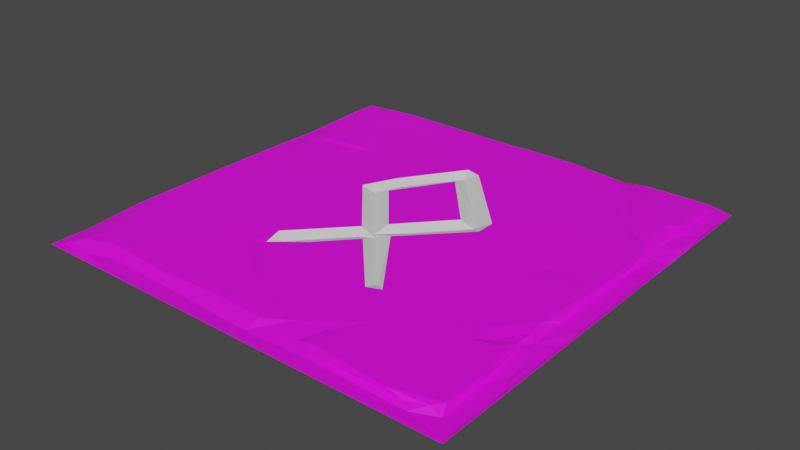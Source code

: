# Source: Tiles_rune_03.blend  (saved by Blender 2.93.20; exported with 4.5.12 LTS)
import bpy
from mathutils import Matrix  # noqa: F401  (used for matrix-valued properties, if any)

bpy.ops.wm.read_factory_settings(use_empty=True)
scene = bpy.context.scene
scene.name = 'Scene'

# ---- collections
col_collection = bpy.data.collections.new('Collection'); scene.collection.children.link(col_collection)

# ---- images (referenced by path relative to the original .blend; pixels are not part of the script)
import os
ASSET_DIR = os.environ.get("B2B_ASSET_DIR", "")  # directory of the original .blend (textures are referenced by path, not embedded)
HERE = os.path.dirname(os.path.abspath(__file__))  # packed textures are extracted next to this script under _unpacked/

def load_image(name, relpath, width, height, colorspace="sRGB"):
    """Load a texture the original file referenced (path relative to the .blend, or extracted next to this script)."""
    p = next((c for c in (os.path.join(HERE, relpath), os.path.join(ASSET_DIR, relpath)) if relpath and os.path.exists(c)), "")
    if p:
        img = bpy.data.images.load(p, check_existing=True)
        img.name = name
    else:  # same state as the original file: an image datablock whose file is absent (Cycles renders it pink)
        img = bpy.data.images.new(name, width, height)
        img.source = "FILE"
        img.filepath = "//" + (relpath or name)
    img.colorspace_settings.name = colorspace
    return img
img_file336 = load_image('file336', 'Dungeons_Texture.psd', 1024, 1024, 'sRGB')

# ---- materials (node trees are filled in below, after node groups)
mat_lambert253 = bpy.data.materials.new('lambert253')
mat_lambert253.use_transparent_shadow = False
mat_lambert253.diffuse_color = (1.0, 1.0, 1.0, 1.0)
mat_lambert253.roughness = 0.5528
mat_rune = bpy.data.materials.new('rune')
mat_rune.use_transparent_shadow = False

# ---- material node trees
mat_lambert253.use_nodes = True; mat_lambert253.node_tree.nodes.clear()
_N = mat_lambert253.node_tree.nodes; _L = mat_lambert253.node_tree.links
n0 = _N.new('ShaderNodeBsdfPrincipled'); n0.name = 'Principled BSDF'; n0.location = (10, 300)
n0.distribution = 'GGX'
n0.subsurface_method = 'BURLEY'
n0.inputs[2].default_value = 0.5528
n0.inputs[3].default_value = 1.45
n0.inputs[27].default_value = (0.0, 0.0, 0.0, 1.0)
n0.inputs[28].default_value = 1.0
n1 = _N.new('ShaderNodeOutputMaterial'); n1.name = 'Material Output'; n1.location = (300, 300)
n2 = _N.new('ShaderNodeNormalMap'); n2.name = 'Normal Map'; n2.location = (-300, -300)
n2.label = 'Normal/Map'
n3 = _N.new('ShaderNodeTexImage'); n3.name = 'Image Texture'; n3.location = (-300, 600)
n3.image = img_file336
_L.new(n0.outputs[0], n1.inputs[0])
_L.new(n2.outputs[0], n0.inputs[5])
_L.new(n3.outputs[0], n0.inputs[0])
n1.is_active_output = True
mat_rune.use_nodes = True; mat_rune.node_tree.nodes.clear()
_N = mat_rune.node_tree.nodes; _L = mat_rune.node_tree.links
n0 = _N.new('ShaderNodeBsdfPrincipled'); n0.name = 'Principled BSDF'; n0.location = (10, 300)
n0.distribution = 'GGX'
n0.subsurface_method = 'BURLEY'
n0.inputs[3].default_value = 1.45
n0.inputs[27].default_value = (0.0, 0.0, 0.0, 1.0)
n0.inputs[28].default_value = 1.0
n1 = _N.new('ShaderNodeOutputMaterial'); n1.name = 'Material Output'; n1.location = (300, 300)
_L.new(n0.outputs[0], n1.inputs[0])
n1.is_active_output = True

# ---- world
world_world = bpy.data.worlds.new('World'); scene.world = world_world
world_world.use_nodes = True; world_world.node_tree.nodes.clear()
_N = world_world.node_tree.nodes; _L = world_world.node_tree.links
n0 = _N.new('ShaderNodeOutputWorld'); n0.name = 'World Output'; n0.location = (300, 300)
n1 = _N.new('ShaderNodeBackground'); n1.name = 'Background'; n1.location = (10, 300)
n1.inputs[0].default_value = (0.05088, 0.05088, 0.05088, 1.0)
_L.new(n1.outputs[0], n0.inputs[0])
n0.is_active_output = True
world_world.color = (0.05088, 0.05088, 0.05088)
world_world.use_sun_shadow = False
world_world.sun_shadow_jitter_overblur = 0.0

# ---- meshes
me_mesh = bpy.data.meshes.new('Mesh')
me_mesh.from_pydata([(0.5267, 1.863e-09, 5.0), (1.132, 0.0434, 4.999), (1.894, 0.04343, 4.999), (1.308, 1.863e-09, 5.0), (0.6634, 5.588e-09, 5.0), (1.386, 1.863e-09, 5.0), (1.62, 1.863e-09, 5.0), (2.441, 1.863e-09, 5.0), (3.574, 1.863e-09, 5.0), (3.946, 5.588e-09, 5.0), (5.0, 0.0, 5.0), (0.2923, 0.02696, 4.996), (0.7611, 0.04414, 4.991), (3.202, 0.0434, 4.999), (1.386, 0.0, 4.981), (1.523, 0.0, 4.981), (3.808, -3e-05, 4.96), (4.081, 1.863e-09, 5.0), (0.4506, 0.02641, 4.924), (3.769, 0.04342, 4.999), (0.0, 0.0, 5.0), (0.1178, 0.0181, 4.941), (0.8013, 0.04092, 4.835), (1.913, -3e-05, 4.57), (3.886, 0.03391, 4.875), (0.9759, -3e-05, 4.882), (1.153, 0.03794, 4.831), (4.55, 0.02292, 4.882), (4.335, -3e-05, 2.656), (2.714, 0.03067, 4.894), (3.437, 0.04035, 4.875), (0.2844, 0.07889, 4.788), (1.43, 0.08407, 4.737), (2.027, 0.1014, 4.712), (3.355, 0.08543, 4.724), (4.281, 0.1006, 4.819), (4.477, 0.053, 4.818), (4.688, 0.08232, 4.767), (3.46, 0.05509, 4.822), (4.785, 0.09987, 4.676), (0.0, 3.725e-09, 4.687), (4.999, 0.04335, 4.999), (0.6469, 0.09476, 4.692), (2.746, 0.09163, 4.723), (3.226, 0.06381, 4.76), (3.024, 0.0949, 4.566), (4.836, 0.04015, 4.784), (3.333, 0.08095, 4.474), (0.3581, 0.09336, 4.566), (0.0, -1.863e-09, 4.511), (0.1179, 0.04611, 4.393), (4.803, 0.04603, 4.277), (0.002144, 0.04207, 3.912), (0.0, 3.725e-09, 3.691), (4.999, 0.0434, 4.257), (4.913, 0.03371, 3.984), (3.551, 0.1013, 4.167), (4.785, 0.1006, 4.112), (0.09702, 0.0455, 3.847), (0.2217, 0.09291, 4.242), (4.998, -1.863e-09, 3.495), (4.744, 0.0579, 3.581), (0.1931, 0.09718, 3.549), (4.623, 0.1014, 3.766), (4.921, 0.04553, 3.593), (0.0002136, 0.0434, 2.771), (4.387, 0.1014, 3.822), (3.116, 0.1012, 3.741), (4.513, 0.07258, 3.689), (1.753, 0.08596, 3.683), (2.491, 0.1014, 4.476), (4.368, 0.0999, 3.603), (4.717, 0.07903, 3.584), (1.821, 0.05316, 3.54), (1.664, 0.1014, 3.858), (1.701, 0.1013, 3.458), (3.133, 0.05669, 3.58), (3.27, 0.1014, 3.677), (4.802, 0.04515, 3.473), (0.1179, 0.04611, 2.4), (4.729, 0.08026, 3.363), (0.1836, 0.1014, 2.859), (4.999, 0.04343, 3.378), (4.998, -1.863e-09, 3.281), (4.997, 0.02411, 3.339), (2.099, 0.1014, 3.44), (0.0, 3.725e-09, 2.441), (2.467, 0.1008, 3.04), (4.078, 0.1014, 2.622), (2.484, 0.03901, 2.862), (4.999, 0.0434, 3.045), (4.783, 0.07337, 3.058), (4.803, 0.0418, 3.046), (2.331, 0.05223, 2.981), (4.706, 0.0952, 3.204), (2.645, 0.1007, 2.823), (2.424, 0.04123, 2.802), (0.1572, 0.1014, 2.622), (2.292, 0.05244, 2.648), (2.461, 0.1014, 2.637), (2.707, 0.052, 2.567), (4.998, 0.0434, 1.835), (0.1571, 0.1014, 2.405), (3.268, 0.1014, 2.175), (2.279, 0.1006, 2.842), (4.237, 0.08826, 2.368), (4.783, 0.09949, 2.35), (4.803, 0.04603, 2.068), (3.135, 0.04575, 2.08), (1.628, 0.1012, 2.096), (0.1407, 0.1001, 1.969), (4.151, 0.09472, 2.059), (4.998, -1.863e-09, 2.693), (3.268, 0.1014, 1.948), (1.938, 0.1004, 2.02), (1.789, 0.0471, 2.081), (-0.0006332, 0.03607, 1.718), (0.0, 3.725e-09, 1.425), (1.909, 0.0543, 1.809), (4.971, 0.02615, 1.624), (4.335, -3e-05, 1.406), (0.09697, 0.04553, 1.914), (0.3509, -3e-05, 1.484), (1.809, 0.1014, 1.713), (4.785, 0.1006, 1.75), (4.766, 0.07318, 1.482), (4.998, 1.863e-09, 1.62), (0.2675, 0.08672, 1.607), (0.07891, 0.025, 1.636), (2.353, 0.1013, 1.372), (4.844, 0.02239, 1.506), (0.1597, 0.0483, 1.515), (0.003853, 0.02242, 1.308), (2.968, 0.1014, 2.079), (2.942, 0.05228, 1.808), (0.3939, 0.0825, 1.443), (3.519, 0.1007, 0.1699), (4.852, 0.01336, 1.418), (0.9023, 0.08194, 1.37), (4.745, 0.03676, 1.421), (4.776, 0.04192, 1.275), (0.0, 1.863e-09, 0.8766), (0.2063, 0.08499, 1.272), (4.998, 1.863e-09, 1.405), (1.155, 0.1014, 1.296), (2.463, 0.1014, 1.079), (4.651, 0.06399, 1.295), (4.765, 0.06997, 0.8924), (0.1403, 0.07438, 0.7324), (2.281, 0.1009, 1.024), (2.331, 0.04596, 1.18), (4.567, 0.1005, 1.332), (4.955, 0.0346, 1.132), (4.656, 0.09833, 0.8218), (4.998, -1.863e-09, 1.053), (4.822, 0.04487, 0.9174), (0.3026, 0.1014, 1.37), (4.889, 0.03029, 0.7611), (0.1602, 0.09895, 0.8418), (4.803, 0.04603, 0.7017), (4.785, 0.1006, 0.7324), (4.419, 0.07672, 1.117), (0.0182, 0.0, 0.7221), (0.722, 0.000825, 0.0005951), (4.998, 0.04344, 0.7593), (0.0, 0.0, 0.525), (0.2349, 0.09463, 0.2426), (0.0182, 0.0, 0.5074), (3.878, 0.1014, 0.6602), (0.0, 0.0, 0.4469), (4.998, 0.04344, 0.4468), (3.798, 0.07097, 0.2012), (4.187, 0.09463, 0.478), (3.752, 0.09417, 0.2463), (0.5386, 0.1006, 0.17), (4.007, 0.07706, 0.2362), (0.0, 0.0, 3.815e-06), (4.151, 0.1006, 0.17), (0.0003281, 0.04344, 0.3687), (2.39, 0.1005, 0.1702), (2.372, 0.1014, 0.5685), (2.008, 0.1014, 0.1866), (2.344, 0.04592, 0.1561), (3.606, 0.08136, 0.1884), (4.998, 0.000825, 0.0005951), (1.409, 0.05519, 0.1685), (3.749, 0.04593, 0.1561), (4.785, 0.1006, 0.17), (3.438, 0.04592, 0.1561), (4.083, 0.04592, 0.1561), (4.784, 0.04563, 0.1558), (0.008125, 0.04335, 0.09003), (0.6244, 0.04183, 0.001675), (3.027, 0.04343, 0.0001831), (2.441, 0.000825, 0.0005951), (4.122, 0.000825, 0.0005951), (0.1527, 0.04577, 0.07808), (0.3506, 0.000825, 0.0005951), (1.035, 0.000825, 0.0005951), (1.347, 0.000825, 0.0005951), (3.712, 0.000825, 0.0005951), (2.149, 0.03636, 0.005253), (3.984, 0.04546, 0.01822), (0.8001, 0.000825, 0.0005951), (0.0, 0.0, 3.815e-06), (4.728, 0.0434, 0.0002251), (2.384, 0.04309, 0.0003433)], [], [(12, 4, 3), (1, 12, 3), (18, 11, 0), (12, 0, 4), (1, 3, 5), (2, 1, 5), (2, 5, 6), (13, 2, 7), (13, 7, 8), (2, 6, 7), (13, 8, 9), (19, 13, 9), (19, 9, 17), (41, 19, 17), (41, 17, 10), (12, 18, 0), (20, 0, 11), (14, 5, 3), (14, 15, 5), (15, 6, 5), (8, 16, 9), (16, 17, 9), (18, 21, 11), (26, 1, 2), (25, 14, 3), (14, 23, 15), (23, 6, 15), (20, 11, 21), (6, 23, 7), (28, 17, 16), (29, 2, 13), (30, 29, 13), (30, 13, 19), (24, 30, 19), (20, 4, 0), (20, 25, 4), (25, 3, 4), (18, 12, 22), (29, 26, 2), (40, 20, 21), (25, 23, 14), (26, 22, 12), (26, 12, 1), (8, 28, 16), (31, 18, 22), (38, 30, 24), (27, 19, 41), (27, 24, 19), (46, 27, 41), (28, 8, 7), (34, 38, 35), (37, 35, 36), (43, 33, 29), (32, 26, 33), (34, 44, 30), (22, 42, 31), (36, 35, 38), (36, 38, 24), (21, 18, 31), (26, 29, 33), (29, 30, 44), (27, 36, 24), (27, 37, 36), (27, 46, 37), (42, 22, 26), (42, 26, 32), (38, 34, 30), (40, 21, 31), (45, 29, 44), (40, 49, 20), (45, 43, 29), (39, 35, 37), (74, 32, 33), (74, 42, 32), (42, 48, 31), (74, 48, 42), (34, 47, 44), (31, 50, 40), (70, 74, 33), (39, 37, 46), (49, 40, 50), (70, 33, 43), (45, 44, 47), (56, 34, 35), (48, 50, 31), (23, 28, 7), (54, 46, 41), (45, 70, 43), (56, 47, 34), (20, 23, 25), (66, 56, 35), (39, 46, 51), (50, 52, 49), (59, 50, 48), (56, 70, 45), (57, 35, 39), (57, 39, 51), (52, 53, 49), (53, 20, 49), (56, 45, 47), (51, 46, 54), (59, 48, 74), (41, 10, 54), (66, 77, 56), (55, 51, 54), (57, 63, 35), (17, 60, 10), (66, 35, 63), (58, 52, 50), (61, 51, 55), (57, 51, 61), (59, 62, 50), (64, 55, 54), (67, 70, 56), (57, 72, 63), (58, 65, 52), (64, 61, 55), (52, 65, 53), (58, 50, 62), (54, 10, 60), (77, 67, 56), (28, 60, 17), (70, 69, 74), (71, 66, 68), (65, 86, 53), (63, 68, 66), (74, 62, 59), (72, 68, 63), (86, 20, 53), (69, 75, 74), (72, 57, 61), (64, 78, 61), (70, 85, 69), (77, 76, 67), (58, 62, 81), (77, 66, 71), (73, 75, 69), (73, 69, 85), (72, 80, 68), (61, 80, 72), (67, 85, 70), (78, 80, 61), (95, 76, 77), (58, 81, 79), (122, 28, 23), (80, 71, 68), (67, 87, 85), (54, 60, 82), (82, 78, 64), (82, 64, 54), (83, 60, 28), (94, 71, 80), (84, 78, 82), (89, 87, 67), (76, 89, 67), (89, 76, 95), (84, 82, 60), (81, 62, 74), (81, 74, 75), (78, 92, 80), (90, 92, 78), (90, 78, 84), (84, 60, 83), (94, 77, 71), (92, 94, 80), (28, 112, 83), (90, 84, 83), (75, 73, 93), (93, 73, 85), (91, 94, 92), (106, 77, 94), (90, 83, 112), (93, 104, 75), (81, 97, 79), (93, 85, 87), (87, 89, 93), (79, 65, 58), (109, 97, 81), (106, 94, 91), (104, 93, 89), (89, 96, 104), (20, 122, 23), (101, 92, 90), (96, 89, 95), (106, 88, 77), (96, 98, 104), (90, 112, 101), (109, 75, 104), (98, 96, 99), (109, 81, 75), (100, 96, 95), (97, 102, 79), (99, 96, 100), (88, 103, 77), (114, 98, 99), (106, 91, 92), (77, 103, 95), (103, 100, 95), (109, 102, 97), (115, 98, 114), (110, 102, 109), (86, 122, 20), (99, 100, 108), (98, 115, 104), (99, 133, 114), (100, 103, 108), (106, 105, 88), (99, 108, 133), (106, 92, 107), (120, 112, 28), (79, 121, 65), (111, 105, 106), (115, 109, 104), (105, 111, 88), (124, 111, 106), (111, 103, 88), (102, 110, 79), (117, 122, 86), (79, 110, 121), (101, 107, 92), (113, 108, 103), (119, 107, 101), (124, 106, 107), (118, 115, 114), (121, 116, 65), (116, 86, 65), (109, 115, 123), (134, 108, 113), (130, 125, 107), (124, 107, 125), (108, 134, 133), (86, 116, 117), (135, 127, 110), (115, 118, 123), (127, 121, 110), (119, 130, 107), (111, 113, 103), (127, 131, 121), (109, 135, 110), (151, 111, 124), (128, 116, 121), (129, 118, 114), (123, 144, 109), (101, 112, 126), (120, 28, 122), (138, 135, 109), (145, 134, 113), (119, 101, 126), (125, 151, 124), (128, 121, 131), (120, 126, 112), (133, 129, 114), (137, 130, 119), (136, 145, 113), (137, 119, 126), (156, 131, 127), (135, 156, 127), (129, 150, 118), (131, 132, 128), (128, 132, 116), (116, 132, 117), (144, 138, 109), (139, 125, 130), (137, 126, 143), (113, 111, 136), (134, 129, 133), (137, 139, 130), (143, 126, 120), (118, 150, 123), (156, 142, 131), (138, 156, 135), (146, 151, 125), (146, 125, 139), (137, 140, 139), (132, 141, 117), (144, 156, 138), (146, 139, 140), (150, 134, 145), (134, 150, 129), (140, 137, 143), (147, 146, 140), (142, 148, 131), (152, 140, 143), (141, 122, 117), (146, 161, 151), (153, 146, 147), (123, 150, 149), (150, 145, 149), (149, 144, 123), (153, 161, 146), (152, 155, 140), (152, 143, 154), (168, 111, 151), (164, 152, 154), (161, 168, 151), (180, 156, 144), (140, 155, 147), (180, 144, 149), (164, 155, 152), (180, 149, 145), (120, 154, 143), (141, 163, 122), (178, 141, 132), (168, 136, 111), (158, 142, 156), (142, 158, 148), (132, 131, 148), (164, 157, 155), (172, 161, 153), (155, 159, 147), (160, 153, 147), (157, 159, 155), (160, 147, 159), (170, 164, 154), (161, 171, 168), (162, 163, 141), (172, 171, 161), (187, 160, 159), (178, 165, 141), (196, 178, 132), (164, 159, 157), (165, 162, 141), (158, 166, 148), (166, 158, 156), (160, 177, 153), (196, 132, 148), (180, 145, 136), (177, 172, 153), (165, 167, 162), (167, 163, 162), (190, 159, 164), (178, 169, 165), (187, 177, 160), (169, 167, 165), (170, 190, 164), (194, 120, 122), (171, 173, 168), (170, 154, 184), (172, 175, 171), (169, 176, 167), (176, 163, 167), (174, 166, 156), (179, 181, 180), (173, 136, 168), (148, 166, 196), (177, 175, 172), (178, 176, 169), (181, 156, 180), (179, 182, 181), (179, 180, 136), (174, 156, 181), (173, 183, 136), (178, 191, 176), (187, 159, 190), (173, 171, 183), (166, 174, 196), (174, 185, 196), (181, 185, 174), (179, 136, 182), (136, 183, 188), (183, 186, 188), (175, 177, 189), (183, 171, 186), (175, 189, 171), (189, 177, 187), (182, 136, 188), (182, 185, 181), (189, 186, 171), (190, 189, 187), (170, 205, 190), (192, 196, 185), (182, 192, 185), (195, 184, 154), (205, 189, 190), (191, 178, 196), (200, 188, 186), (202, 186, 189), (193, 182, 188), (200, 120, 194), (206, 201, 182), (202, 200, 186), (120, 200, 154), (198, 122, 163), (198, 199, 122), (199, 194, 122), (200, 195, 154), (201, 192, 182), (193, 206, 182), (200, 193, 188), (184, 205, 170), (204, 197, 176), (197, 163, 176), (197, 203, 163), (203, 198, 163), (203, 199, 198), (204, 191, 196), (197, 204, 196), (197, 196, 192), (205, 202, 189), (191, 204, 176), (201, 199, 192), (193, 194, 206), (202, 205, 195), (192, 199, 203), (201, 194, 199), (201, 206, 194), (200, 194, 193), (205, 184, 195), (192, 203, 197), (202, 195, 200)])
me_mesh.polygons.foreach_set('use_smooth', [True] * 410)
me_mesh.polygons.foreach_set('material_index', [0, 0, 0, 0, 0, 0, 0, 0, 0, 0, 0, 0, 0, 0, 0, 0, 0, 0, 0, 0, 0, 0, 0, 0, 0, 0, 0, 0, 0, 0, 0, 0, 0, 0, 0, 0, 0, 0, 0, 0, 0, 0, 0, 0, 0, 0, 0, 0, 0, 0, 0, 0, 0, 0, 0, 0, 0, 0, 0, 0, 0, 0, 0, 0, 0, 0, 0, 0, 0, 0, 0, 0, 0, 0, 0, 0, 0, 0, 0, 0, 0, 0, 0, 0, 0, 0, 0, 0, 0, 0, 0, 0, 0, 0, 0, 0, 0, 0, 0, 0, 0, 0, 0, 0, 0, 0, 0, 0, 0, 0, 0, 0, 0, 0, 0, 0, 0, 0, 0, 0, 0, 0, 0, 0, 0, 0, 0, 0, 0, 0, 0, 0, 0, 1, 0, 0, 1, 1, 0, 0, 0, 0, 1, 0, 0, 0, 0, 0, 0, 0, 0, 0, 0, 1, 1, 1, 0, 0, 0, 0, 0, 0, 0, 0, 0, 0, 0, 1, 1, 0, 0, 0, 1, 0, 1, 1, 0, 0, 0, 1, 1, 0, 0, 1, 0, 1, 0, 0, 1, 0, 1, 0, 1, 0, 1, 0, 0, 1, 0, 1, 0, 0, 1, 1, 0, 1, 0, 1, 0, 0, 0, 0, 1, 0, 0, 0, 0, 0, 0, 0, 1, 0, 0, 1, 0, 0, 1, 1, 0, 0, 1, 0, 0, 1, 0, 0, 0, 0, 0, 0, 0, 1, 0, 0, 0, 0, 1, 0, 0, 0, 0, 0, 0, 0, 0, 0, 0, 1, 0, 0, 0, 0, 0, 0, 0, 1, 0, 0, 1, 0, 0, 0, 0, 0, 0, 0, 0, 1, 1, 0, 0, 0, 0, 0, 0, 0, 1, 1, 0, 0, 0, 0, 0, 0, 0, 0, 0, 0, 0, 0, 0, 0, 0, 0, 0, 0, 0, 0, 0, 0, 0, 0, 0, 0, 0, 0, 0, 0, 0, 0, 0, 0, 0, 0, 0, 0, 0, 0, 0, 0, 0, 0, 0, 0, 0, 0, 0, 0, 0, 0, 0, 0, 0, 0, 0, 0, 0, 0, 0, 0, 0, 0, 0, 0, 0, 0, 0, 0, 0, 0, 0, 0, 0, 0, 0, 0, 0, 0, 0, 0, 0, 0, 0, 0, 0, 0, 0, 0, 0, 0, 0, 0, 0, 0, 0, 0, 0, 0, 0, 0, 0, 0, 0, 0, 0, 0, 0, 0, 0, 0, 0, 0, 0, 0, 0, 0, 0, 0, 0, 0])
_k = set([(0, 4), (0, 11), (0, 12), (0, 18), (0, 20), (1, 2), (1, 3), (1, 12), (2, 13), (2, 26), (2, 29), (3, 4), (3, 5), (3, 12), (4, 20), (5, 6), (6, 7), (7, 8), (8, 9), (9, 17), (10, 17), (10, 41), (10, 54), (10, 60), (11, 18), (11, 20), (11, 21), (12, 18), (12, 22), (12, 26), (13, 19), (13, 29), (13, 30), (18, 21), (18, 22), (18, 31), (19, 27), (19, 30), (19, 41), (20, 21), (20, 40), (20, 49), (20, 53), (20, 86), (21, 31), (21, 40), (22, 26), (22, 42), (24, 27), (24, 30), (24, 36), (24, 38), (26, 29), (26, 33), (26, 42), (27, 36), (27, 37), (27, 41), (27, 46), (29, 30), (29, 33), (29, 43), (29, 44), (29, 45), (30, 34), (30, 44), (31, 40), (31, 42), (31, 48), (31, 50), (32, 33), (32, 42), (32, 74), (33, 43), (33, 70), (33, 74), (34, 35), (34, 38), (34, 44), (34, 47), (34, 56), (35, 36), (35, 37), (35, 38), (35, 39), (35, 56), (36, 37), (36, 38), (37, 39), (37, 46), (39, 46), (39, 51), (39, 57), (40, 49), (40, 50), (41, 46), (41, 54), (42, 48), (42, 74), (43, 45), (44, 45), (44, 47), (45, 47), (45, 56), (46, 51), (46, 54), (47, 56), (48, 50), (48, 59), (49, 50), (49, 52), (49, 53), (50, 52), (50, 58), (50, 59), (50, 62), (51, 54), (51, 55), (51, 57), (51, 61), (52, 65), (53, 65), (53, 86), (54, 55), (54, 60), (54, 64), (54, 82), (55, 61), (55, 64), (56, 70), (57, 61), (57, 63), (57, 72), (58, 79), (58, 81), (59, 62), (60, 82), (60, 83), (60, 84), (61, 64), (61, 72), (61, 78), (61, 80), (62, 81), (63, 66), (63, 68), (63, 72), (64, 78), (64, 82), (65, 116), (65, 121), (66, 68), (66, 71), (67, 76), (67, 77), (67, 87), (67, 89), (68, 71), (68, 72), (68, 80), (69, 70), (69, 73), (69, 74), (69, 75), (69, 85), (70, 74), (70, 85), (71, 80), (71, 94), (72, 80), (73, 75), (73, 85), (73, 93), (74, 75), (75, 93), (75, 104), (76, 77), (76, 89), (76, 95), (77, 94), (77, 95), (78, 80), (78, 82), (78, 84), (78, 90), (78, 92), (79, 81), (79, 97), (79, 102), (79, 110), (79, 121), (80, 92), (80, 94), (81, 97), (82, 84), (83, 84), (83, 90), (83, 112), (84, 90), (85, 87), (86, 116), (86, 117), (87, 89), (87, 93), (88, 105), (88, 106), (88, 111), (89, 93), (89, 95), (89, 96), (89, 104), (90, 101), (91, 92), (91, 94), (91, 106), (92, 94), (92, 101), (92, 106), (92, 107), (94, 106), (95, 96), (95, 100), (95, 103), (96, 98), (96, 99), (96, 100), (96, 104), (97, 102), (98, 99), (98, 104), (98, 115), (99, 100), (99, 108), (99, 114), (99, 133), (100, 103), (100, 108), (101, 107), (101, 119), (101, 126), (102, 110), (103, 108), (103, 113), (104, 109), (104, 115), (105, 106), (105, 111), (106, 111), (106, 124), (107, 119), (107, 124), (107, 125), (107, 130), (108, 113), (108, 133), (108, 134), (109, 110), (109, 115), (109, 123), (109, 138), (109, 144), (110, 121), (110, 127), (110, 135), (111, 136), (112, 126), (113, 134), (113, 145), (114, 115), (114, 118), (114, 129), (115, 118), (115, 123), (116, 117), (116, 121), (116, 128), (116, 132), (117, 132), (117, 141), (118, 123), (118, 129), (118, 150), (119, 126), (119, 130), (119, 137), (121, 127), (121, 128), (121, 131), (123, 149), (123, 150), (124, 125), (124, 151), (125, 130), (125, 139), (125, 146), (125, 151), (126, 137), (126, 143), (127, 131), (127, 135), (127, 156), (128, 131), (128, 132), (129, 133), (129, 134), (129, 150), (130, 137), (130, 139), (131, 142), (131, 148), (131, 156), (132, 141), (132, 148), (132, 178), (132, 196), (133, 134), (134, 150), (135, 138), (135, 156), (136, 168), (136, 173), (136, 179), (136, 183), (136, 188), (137, 139), (137, 140), (137, 143), (138, 144), (138, 156), (139, 140), (139, 146), (140, 143), (140, 147), (140, 152), (140, 155), (141, 165), (141, 178), (142, 148), (142, 156), (142, 158), (143, 152), (143, 154), (144, 156), (145, 149), (145, 150), (146, 147), (146, 151), (146, 153), (146, 161), (147, 153), (147, 155), (147, 159), (147, 160), (148, 158), (148, 166), (148, 196), (149, 150), (151, 161), (151, 168), (152, 154), (152, 155), (152, 164), (153, 160), (153, 161), (153, 172), (153, 177), (154, 164), (154, 184), (155, 157), (155, 159), (155, 164), (156, 158), (156, 166), (156, 174), (157, 159), (157, 164), (158, 166), (159, 160), (159, 164), (159, 187), (159, 190), (160, 177), (160, 187), (161, 168), (161, 171), (161, 172), (163, 176), (163, 197), (163, 198), (163, 203), (164, 170), (165, 169), (166, 174), (166, 196), (168, 171), (168, 173), (169, 176), (170, 184), (170, 190), (170, 205), (171, 172), (171, 173), (171, 175), (171, 183), (171, 186), (171, 189), (172, 175), (172, 177), (173, 183), (174, 181), (174, 185), (174, 196), (175, 177), (175, 189), (176, 178), (176, 191), (176, 197), (177, 187), (177, 189), (178, 191), (178, 196), (179, 181), (179, 182), (181, 182), (181, 185), (182, 185), (182, 188), (182, 192), (182, 201), (182, 206), (183, 186), (183, 188), (184, 195), (184, 205), (185, 192), (185, 196), (186, 188), (186, 189), (186, 200), (186, 202), (187, 190), (188, 193), (188, 200), (189, 190), (190, 205), (191, 196), (191, 204), (192, 196), (192, 197), (192, 199), (192, 201), (193, 200), (193, 206), (194, 199), (194, 200), (194, 201), (194, 206), (195, 200), (195, 202), (195, 205), (196, 197), (196, 204), (197, 203), (197, 204), (198, 199), (199, 201), (199, 203), (200, 202), (201, 206), (202, 205)])
me_mesh.attributes.new('sharp_edge', 'BOOLEAN', 'EDGE').data.foreach_set('value', [ (min(e.vertices), max(e.vertices)) in _k for e in me_mesh.edges])
_uv = me_mesh.uv_layers.new(name='map1')
_uv.uv.foreach_set('vector', [0.1998, 0.2786, 0.1998, 0.2786, 0.1998, 0.2786, 0.1998, 0.2786, 0.1998, 0.2786, 0.1998, 0.2786, 0.1998, 0.2786, 0.1998, 0.2786, 0.1998, 0.2786, 0.1998, 0.2786, 0.1998, 0.2786, 0.1998, 0.2786, 0.1998, 0.2786, 0.1998, 0.2786, 0.1998, 0.2786, 0.1998, 0.2786, 0.1998, 0.2786, 0.1998, 0.2786, 0.1998, 0.2786, 0.1998, 0.2786, 0.1998, 0.2786, 0.1998, 0.2786, 0.1998, 0.2786, 0.1998, 0.2786, 0.1998, 0.2786, 0.1998, 0.2786, 0.1998, 0.2786, 0.1998, 0.2786, 0.1998, 0.2786, 0.1998, 0.2786, 0.1998, 0.2786, 0.1998, 0.2786, 0.1998, 0.2786, 0.1998, 0.2786, 0.1998, 0.2786, 0.1998, 0.2786, 0.1998, 0.2786, 0.1998, 0.2786, 0.1998, 0.2786, 0.1998, 0.2786, 0.1998, 0.2786, 0.1998, 0.2786, 0.1998, 0.2786, 0.1998, 0.2786, 0.1998, 0.2786, 0.1998, 0.2786, 0.1998, 0.2786, 0.1998, 0.2786, 0.1998, 0.2786, 0.1998, 0.2786, 0.1998, 0.2786, 0.1998, 0.2786, 0.1998, 0.2786, 0.1998, 0.2786, 0.1998, 0.2786, 0.1998, 0.2786, 0.1998, 0.2786, 0.1998, 0.2786, 0.1998, 0.2786, 0.1998, 0.2786, 0.1998, 0.2786, 0.1998, 0.2786, 0.1998, 0.2786, 0.1998, 0.2786, 0.1998, 0.2786, 0.1998, 0.2786, 0.1998, 0.2786, 0.1998, 0.2786, 0.1998, 0.2786, 0.1998, 0.2786, 0.1998, 0.2786, 0.1998, 0.2786, 0.1998, 0.2786, 0.1998, 0.2786, 0.1998, 0.2786, 0.1998, 0.2786, 0.1998, 0.2786, 0.1998, 0.2786, 0.1998, 0.2786, 0.1998, 0.2786, 0.1998, 0.2786, 0.1998, 0.2786, 0.1998, 0.2786, 0.1998, 0.2786, 0.1998, 0.2786, 0.1998, 0.2786, 0.1998, 0.2786, 0.1998, 0.2786, 0.1998, 0.2786, 0.1998, 0.2786, 0.1998, 0.2786, 0.1998, 0.2786, 0.1998, 0.2786, 0.1998, 0.2786, 0.1998, 0.2786, 0.1998, 0.2786, 0.1998, 0.2786, 0.1998, 0.2786, 0.1998, 0.2786, 0.1998, 0.2786, 0.1998, 0.2786, 0.1998, 0.2786, 0.1998, 0.2786, 0.1998, 0.2786, 0.1998, 0.2786, 0.1998, 0.2786, 0.1998, 0.2786, 0.1998, 0.2786, 0.1998, 0.2786, 0.1998, 0.2786, 0.1998, 0.2786, 0.1998, 0.2786, 0.1998, 0.2786, 0.1998, 0.2786, 0.1998, 0.2786, 0.1998, 0.2786, 0.1998, 0.2786, 0.1998, 0.2786, 0.1998, 0.2786, 0.1998, 0.2786, 0.1998, 0.2786, 0.1998, 0.2786, 0.1998, 0.2786, 0.1998, 0.2786, 0.1998, 0.2786, 0.1998, 0.2786, 0.1998, 0.2786, 0.1998, 0.2786, 0.1998, 0.2786, 0.1998, 0.2786, 0.1998, 0.2786, 0.1998, 0.2786, 0.1998, 0.2786, 0.1998, 0.2786, 0.1998, 0.2786, 0.1998, 0.2786, 0.1998, 0.2786, 0.1998, 0.2786, 0.1998, 0.2786, 0.1998, 0.2786, 0.1998, 0.2786, 0.1998, 0.2786, 0.1998, 0.2786, 0.1998, 0.2786, 0.1998, 0.2786, 0.1998, 0.2786, 0.1998, 0.2786, 0.1998, 0.2786, 0.1998, 0.2786, 0.1998, 0.2786, 0.1998, 0.2786, 0.1998, 0.2786, 0.1998, 0.2786, 0.1998, 0.2786, 0.1998, 0.2786, 0.1998, 0.2786, 0.1998, 0.2786, 0.1998, 0.2786, 0.1998, 0.2786, 0.1998, 0.2786, 0.1998, 0.2786, 0.1998, 0.2786, 0.1998, 0.2786, 0.1998, 0.2786, 0.1998, 0.2786, 0.1998, 0.2786, 0.1998, 0.2786, 0.1998, 0.2786, 0.1998, 0.2786, 0.1998, 0.2786, 0.1998, 0.2786, 0.1998, 0.2786, 0.1998, 0.2786, 0.1998, 0.2786, 0.1998, 0.2786, 0.1998, 0.2786, 0.1998, 0.2786, 0.1998, 0.2786, 0.1998, 0.2786, 0.1998, 0.2786, 0.1998, 0.2786, 0.1998, 0.2786, 0.1998, 0.2786, 0.1998, 0.2786, 0.1998, 0.2786, 0.1998, 0.2786, 0.1998, 0.2786, 0.1998, 0.2786, 0.1998, 0.2786, 0.1998, 0.2786, 0.1998, 0.2786, 0.1998, 0.2786, 0.1998, 0.2786, 0.1998, 0.2786, 0.1998, 0.2786, 0.1998, 0.2786, 0.1998, 0.2786, 0.1998, 0.2786, 0.1998, 0.2786, 0.1998, 0.2786, 0.1998, 0.2786, 0.1998, 0.2786, 0.1998, 0.2786, 0.1998, 0.2786, 0.1998, 0.2786, 0.1998, 0.2786, 0.1998, 0.2786, 0.1998, 0.2786, 0.1998, 0.2786, 0.1998, 0.2786, 0.1998, 0.2786, 0.1998, 0.2786, 0.1998, 0.2786, 0.1998, 0.2786, 0.1998, 0.2786, 0.1998, 0.2786, 0.1998, 0.2988, 0.1998, 0.2988, 0.1998, 0.2988, 0.1998, 0.2988, 0.1998, 0.2988, 0.1998, 0.2988, 0.1998, 0.2786, 0.1998, 0.2786, 0.1998, 0.2786, 0.1998, 0.2988, 0.1998, 0.2988, 0.1998, 0.2988, 0.1998, 0.2786, 0.1998, 0.2786, 0.1998, 0.2786, 0.1998, 0.2786, 0.1998, 0.2786, 0.1998, 0.2786, 0.1998, 0.2988, 0.1998, 0.2988, 0.1998, 0.2988, 0.1998, 0.2786, 0.1998, 0.2786, 0.1998, 0.2786, 0.1998, 0.2786, 0.1998, 0.2786, 0.1998, 0.2786, 0.1998, 0.2988, 0.1998, 0.2988, 0.1998, 0.2988, 0.1998, 0.2786, 0.1998, 0.2786, 0.1998, 0.2786, 0.1998, 0.2988, 0.1998, 0.2988, 0.1998, 0.2988, 0.1998, 0.2786, 0.1998, 0.2786, 0.1998, 0.2786, 0.1998, 0.2786, 0.1998, 0.2786, 0.1998, 0.2786, 0.1998, 0.2786, 0.1998, 0.2786, 0.1998, 0.2786, 0.1998, 0.2988, 0.1998, 0.2988, 0.1998, 0.2988, 0.1998, 0.2988, 0.1998, 0.2988, 0.1998, 0.2988, 0.1998, 0.2786, 0.1998, 0.2786, 0.1998, 0.2786, 0.1998, 0.2988, 0.1998, 0.2988, 0.1998, 0.2988, 0.1998, 0.2786, 0.1998, 0.2786, 0.1998, 0.2786, 0.1998, 0.2786, 0.1998, 0.2786, 0.1998, 0.2786, 0.1998, 0.2786, 0.1998, 0.2786, 0.1998, 0.2786, 0.1998, 0.2988, 0.1998, 0.2988, 0.1998, 0.2988, 0.1998, 0.2988, 0.1998, 0.2988, 0.1998, 0.2988, 0.1998, 0.2786, 0.1998, 0.2786, 0.1998, 0.2786, 0.1998, 0.2786, 0.1998, 0.2786, 0.1998, 0.2786, 0.1998, 0.2786, 0.1998, 0.2786, 0.1998, 0.2786, 0.1998, 0.2988, 0.1998, 0.2988, 0.1998, 0.2988, 0.1998, 0.2786, 0.1998, 0.2786, 0.1998, 0.2786, 0.1998, 0.2988, 0.1998, 0.2988, 0.1998, 0.2988, 0.1998, 0.2786, 0.1998, 0.2786, 0.1998, 0.2786, 0.1998, 0.2988, 0.1998, 0.2988, 0.1998, 0.2988, 0.1998, 0.2786, 0.1998, 0.2786, 0.1998, 0.2786, 0.1998, 0.2988, 0.1998, 0.2988, 0.1998, 0.2988, 0.1998, 0.2786, 0.1998, 0.2786, 0.1998, 0.2786, 0.1998, 0.2988, 0.1998, 0.2988, 0.1998, 0.2988, 0.1998, 0.2786, 0.1998, 0.2786, 0.1998, 0.2786, 0.1998, 0.2786, 0.1998, 0.2786, 0.1998, 0.2786, 0.1998, 0.2786, 0.1998, 0.2786, 0.1998, 0.2786, 0.1998, 0.2786, 0.1998, 0.2786, 0.1998, 0.2786, 0.1998, 0.2786, 0.1998, 0.2786, 0.1998, 0.2786, 0.1998, 0.2988, 0.1998, 0.2988, 0.1998, 0.2988, 0.1998, 0.2988, 0.1998, 0.2988, 0.1998, 0.2988, 0.1998, 0.2786, 0.1998, 0.2786, 0.1998, 0.2786, 0.1998, 0.2786, 0.1998, 0.2786, 0.1998, 0.2786, 0.1998, 0.2786, 0.1998, 0.2786, 0.1998, 0.2786, 0.1998, 0.2786, 0.1998, 0.2786, 0.1998, 0.2786, 0.1998, 0.2786, 0.1998, 0.2786, 0.1998, 0.2786, 0.1998, 0.2988, 0.1998, 0.2988, 0.1998, 0.2988, 0.1998, 0.2786, 0.1998, 0.2786, 0.1998, 0.2786, 0.1998, 0.2988, 0.1998, 0.2988, 0.1998, 0.2988, 0.1998, 0.2786, 0.1998, 0.2786, 0.1998, 0.2786, 0.1998, 0.2786, 0.1998, 0.2786, 0.1998, 0.2786, 0.1998, 0.2786, 0.1998, 0.2786, 0.1998, 0.2786, 0.1998, 0.2988, 0.1998, 0.2988, 0.1998, 0.2988, 0.1998, 0.2786, 0.1998, 0.2786, 0.1998, 0.2786, 0.1998, 0.2786, 0.1998, 0.2786, 0.1998, 0.2786, 0.1998, 0.2988, 0.1998, 0.2988, 0.1998, 0.2988, 0.1998, 0.2786, 0.1998, 0.2786, 0.1998, 0.2786, 0.1998, 0.2786, 0.1998, 0.2786, 0.1998, 0.2786, 0.1998, 0.2988, 0.1998, 0.2988, 0.1998, 0.2988, 0.4728, 0.02998, 0.4728, 0.02998, 0.4728, 0.02998, 0.1998, 0.2786, 0.1998, 0.2786, 0.1998, 0.2786, 0.1998, 0.2988, 0.1998, 0.2988, 0.1998, 0.2988, 0.4728, 0.02998, 0.4728, 0.02998, 0.4728, 0.02998, 0.4728, 0.02998, 0.4728, 0.02998, 0.4728, 0.02998, 0.1998, 0.2786, 0.1998, 0.2786, 0.1998, 0.2786, 0.1998, 0.2786, 0.1998, 0.2786, 0.1998, 0.2786, 0.1998, 0.2988, 0.1998, 0.2988, 0.1998, 0.2988, 0.1998, 0.2786, 0.1998, 0.2786, 0.1998, 0.2786, 0.4728, 0.02998, 0.4728, 0.02998, 0.4728, 0.02998, 0.1998, 0.2786, 0.1998, 0.2786, 0.1998, 0.2786, 0.1998, 0.2786, 0.1998, 0.2786, 0.1998, 0.2786, 0.1998, 0.2786, 0.1998, 0.2786, 0.1998, 0.2786, 0.1998, 0.2988, 0.1998, 0.2988, 0.1998, 0.2988, 0.1998, 0.2786, 0.1998, 0.2786, 0.1998, 0.2786, 0.1998, 0.2786, 0.1998, 0.2786, 0.1998, 0.2786, 0.1998, 0.2786, 0.1998, 0.2786, 0.1998, 0.2786, 0.1998, 0.2786, 0.1998, 0.2786, 0.1998, 0.2786, 0.1998, 0.2786, 0.1998, 0.2786, 0.1998, 0.2786, 0.1998, 0.2786, 0.1998, 0.2786, 0.1998, 0.2786, 0.4728, 0.02998, 0.4728, 0.02998, 0.4728, 0.02998, 0.4728, 0.02998, 0.4728, 0.02998, 0.4728, 0.02998, 0.4728, 0.02998, 0.4728, 0.02998, 0.4728, 0.02998, 0.1998, 0.2786, 0.1998, 0.2786, 0.1998, 0.2786, 0.1998, 0.2988, 0.1998, 0.2988, 0.1998, 0.2988, 0.1998, 0.2988, 0.1998, 0.2988, 0.1998, 0.2988, 0.1998, 0.2786, 0.1998, 0.2786, 0.1998, 0.2786, 0.1998, 0.2786, 0.1998, 0.2786, 0.1998, 0.2786, 0.1998, 0.2786, 0.1998, 0.2786, 0.1998, 0.2786, 0.1998, 0.2786, 0.1998, 0.2786, 0.1998, 0.2786, 0.1998, 0.2988, 0.1998, 0.2988, 0.1998, 0.2988, 0.1998, 0.2786, 0.1998, 0.2786, 0.1998, 0.2786, 0.1998, 0.2786, 0.1998, 0.2786, 0.1998, 0.2786, 0.1998, 0.2786, 0.1998, 0.2786, 0.1998, 0.2786, 0.4728, 0.02998, 0.4728, 0.02998, 0.4728, 0.02998, 0.4728, 0.02998, 0.4728, 0.02998, 0.4728, 0.02998, 0.1998, 0.2786, 0.1998, 0.2786, 0.1998, 0.2786, 0.1998, 0.2988, 0.1998, 0.2988, 0.1998, 0.2988, 0.1998, 0.2786, 0.1998, 0.2786, 0.1998, 0.2786, 0.4728, 0.02998, 0.4728, 0.02998, 0.4728, 0.02998, 0.1998, 0.2786, 0.1998, 0.2786, 0.1998, 0.2786, 0.4728, 0.02998, 0.4728, 0.02998, 0.4728, 0.02998, 0.4728, 0.02998, 0.4728, 0.02998, 0.4728, 0.02998, 0.1998, 0.2786, 0.1998, 0.2786, 0.1998, 0.2786, 0.1998, 0.2988, 0.1998, 0.2988, 0.1998, 0.2988, 0.1998, 0.2786, 0.1998, 0.2786, 0.1998, 0.2786, 0.4728, 0.02998, 0.4728, 0.02998, 0.4728, 0.02998, 0.4728, 0.02998, 0.4728, 0.02998, 0.4728, 0.02998, 0.1998, 0.2786, 0.1998, 0.2786, 0.1998, 0.2786, 0.1998, 0.2786, 0.1998, 0.2786, 0.1998, 0.2786, 0.4728, 0.02998, 0.4728, 0.02998, 0.4728, 0.02998, 0.1998, 0.2988, 0.1998, 0.2988, 0.1998, 0.2988, 0.4728, 0.02998, 0.4728, 0.02998, 0.4728, 0.02998, 0.1998, 0.2786, 0.1998, 0.2786, 0.1998, 0.2786, 0.1998, 0.2988, 0.1998, 0.2988, 0.1998, 0.2988, 0.4728, 0.02998, 0.4728, 0.02998, 0.4728, 0.02998, 0.1998, 0.2988, 0.1998, 0.2988, 0.1998, 0.2988, 0.4728, 0.02998, 0.4728, 0.02998, 0.4728, 0.02998, 0.1998, 0.2786, 0.1998, 0.2786, 0.1998, 0.2786, 0.4728, 0.02998, 0.4728, 0.02998, 0.4728, 0.02998, 0.1998, 0.2988, 0.1998, 0.2988, 0.1998, 0.2988, 0.4728, 0.02998, 0.4728, 0.02998, 0.4728, 0.02998, 0.1998, 0.2786, 0.1998, 0.2786, 0.1998, 0.2786, 0.1998, 0.2988, 0.1998, 0.2988, 0.1998, 0.2988, 0.4728, 0.02998, 0.4728, 0.02998, 0.4728, 0.02998, 0.1998, 0.2988, 0.1998, 0.2988, 0.1998, 0.2988, 0.4728, 0.02998, 0.4728, 0.02998, 0.4728, 0.02998, 0.1998, 0.2988, 0.1998, 0.2988, 0.1998, 0.2988, 0.1998, 0.2786, 0.1998, 0.2786, 0.1998, 0.2786, 0.4728, 0.02998, 0.4728, 0.02998, 0.4728, 0.02998, 0.4728, 0.02998, 0.4728, 0.02998, 0.4728, 0.02998, 0.1998, 0.2988, 0.1998, 0.2988, 0.1998, 0.2988, 0.4728, 0.02998, 0.4728, 0.02998, 0.4728, 0.02998, 0.1998, 0.2988, 0.1998, 0.2988, 0.1998, 0.2988, 0.4728, 0.02998, 0.4728, 0.02998, 0.4728, 0.02998, 0.1998, 0.2786, 0.1998, 0.2786, 0.1998, 0.2786, 0.1998, 0.2786, 0.1998, 0.2786, 0.1998, 0.2786, 0.1998, 0.2786, 0.1998, 0.2786, 0.1998, 0.2786, 0.1998, 0.2988, 0.1998, 0.2988, 0.1998, 0.2988, 0.4728, 0.02998, 0.4728, 0.02998, 0.4728, 0.02998, 0.1998, 0.2988, 0.1998, 0.2988, 0.1998, 0.2988, 0.1998, 0.2988, 0.1998, 0.2988, 0.1998, 0.2988, 0.1998, 0.2988, 0.1998, 0.2988, 0.1998, 0.2988, 0.1998, 0.2786, 0.1998, 0.2786, 0.1998, 0.2786, 0.1998, 0.2786, 0.1998, 0.2786, 0.1998, 0.2786, 0.1998, 0.2786, 0.1998, 0.2786, 0.1998, 0.2786, 0.1998, 0.2786, 0.1998, 0.2786, 0.1998, 0.2786, 0.4728, 0.02998, 0.4728, 0.02998, 0.4728, 0.02998, 0.1998, 0.2786, 0.1998, 0.2786, 0.1998, 0.2786, 0.1998, 0.2786, 0.1998, 0.2786, 0.1998, 0.2786, 0.4728, 0.02998, 0.4728, 0.02998, 0.4728, 0.02998, 0.1998, 0.2786, 0.1998, 0.2786, 0.1998, 0.2786, 0.1998, 0.2786, 0.1998, 0.2786, 0.1998, 0.2786, 0.4728, 0.02998, 0.4728, 0.02998, 0.4728, 0.02998, 0.4728, 0.02998, 0.4728, 0.02998, 0.4728, 0.02998, 0.1998, 0.2786, 0.1998, 0.2786, 0.1998, 0.2786, 0.1998, 0.2786, 0.1998, 0.2786, 0.1998, 0.2786, 0.4728, 0.02998, 0.4728, 0.02998, 0.4728, 0.02998, 0.1998, 0.2786, 0.1998, 0.2786, 0.1998, 0.2786, 0.1998, 0.2786, 0.1998, 0.2786, 0.1998, 0.2786, 0.4728, 0.02998, 0.4728, 0.02998, 0.4728, 0.02998, 0.1998, 0.2786, 0.1998, 0.2786, 0.1998, 0.2786, 0.1998, 0.2786, 0.1998, 0.2786, 0.1998, 0.2786, 0.1998, 0.2988, 0.1998, 0.2988, 0.1998, 0.2988, 0.1998, 0.2786, 0.1998, 0.2786, 0.1998, 0.2786, 0.1998, 0.2988, 0.1998, 0.2988, 0.1998, 0.2988, 0.1998, 0.2988, 0.1998, 0.2988, 0.1998, 0.2988, 0.1998, 0.2786, 0.1998, 0.2786, 0.1998, 0.2786, 0.4728, 0.02998, 0.4728, 0.02998, 0.4728, 0.02998, 0.1998, 0.2988, 0.1998, 0.2988, 0.1998, 0.2988, 0.1998, 0.2786, 0.1998, 0.2786, 0.1998, 0.2786, 0.1998, 0.2786, 0.1998, 0.2786, 0.1998, 0.2786, 0.1998, 0.2988, 0.1998, 0.2988, 0.1998, 0.2988, 0.4728, 0.02998, 0.4728, 0.02998, 0.4728, 0.02998, 0.1998, 0.2786, 0.1998, 0.2786, 0.1998, 0.2786, 0.1998, 0.2786, 0.1998, 0.2786, 0.1998, 0.2786, 0.1998, 0.2786, 0.1998, 0.2786, 0.1998, 0.2786, 0.1998, 0.2786, 0.1998, 0.2786, 0.1998, 0.2786, 0.1998, 0.2988, 0.1998, 0.2988, 0.1998, 0.2988, 0.1998, 0.2786, 0.1998, 0.2786, 0.1998, 0.2786, 0.1998, 0.2988, 0.1998, 0.2988, 0.1998, 0.2988, 0.1998, 0.2786, 0.1998, 0.2786, 0.1998, 0.2786, 0.1998, 0.2786, 0.1998, 0.2786, 0.1998, 0.2786, 0.1998, 0.2786, 0.1998, 0.2786, 0.1998, 0.2786, 0.4728, 0.02998, 0.4728, 0.02998, 0.4728, 0.02998, 0.1998, 0.2786, 0.1998, 0.2786, 0.1998, 0.2786, 0.1998, 0.2786, 0.1998, 0.2786, 0.1998, 0.2786, 0.1998, 0.2786, 0.1998, 0.2786, 0.1998, 0.2786, 0.1998, 0.2988, 0.1998, 0.2988, 0.1998, 0.2988, 0.1998, 0.2786, 0.1998, 0.2786, 0.1998, 0.2786, 0.1998, 0.2786, 0.1998, 0.2786, 0.1998, 0.2786, 0.1998, 0.2988, 0.1998, 0.2988, 0.1998, 0.2988, 0.4728, 0.02998, 0.4728, 0.02998, 0.4728, 0.02998, 0.1998, 0.2786, 0.1998, 0.2786, 0.1998, 0.2786, 0.1998, 0.2786, 0.1998, 0.2786, 0.1998, 0.2786, 0.4728, 0.02998, 0.4728, 0.02998, 0.4728, 0.02998, 0.1998, 0.2792, 0.1998, 0.2792, 0.1998, 0.2792, 0.1998, 0.2786, 0.1998, 0.2786, 0.1998, 0.2786, 0.1998, 0.2786, 0.1998, 0.2786, 0.1998, 0.2786, 0.1998, 0.2786, 0.1998, 0.2786, 0.1998, 0.2786, 0.1998, 0.2786, 0.1998, 0.2786, 0.1998, 0.2786, 0.1998, 0.2786, 0.1998, 0.2786, 0.1998, 0.2786, 0.1998, 0.2786, 0.1998, 0.2786, 0.1998, 0.2786, 0.1998, 0.2786, 0.1998, 0.2786, 0.1998, 0.2786, 0.4728, 0.02998, 0.4728, 0.02998, 0.4728, 0.02998, 0.4728, 0.02998, 0.4728, 0.02998, 0.4728, 0.02998, 0.1998, 0.2786, 0.1998, 0.2786, 0.1998, 0.2786, 0.1998, 0.2786, 0.1998, 0.2786, 0.1998, 0.2786, 0.1998, 0.2786, 0.1998, 0.2786, 0.1998, 0.2786, 0.1998, 0.2786, 0.1998, 0.2786, 0.1998, 0.2786, 0.1998, 0.2786, 0.1998, 0.2786, 0.1998, 0.2786, 0.1998, 0.2786, 0.1998, 0.2786, 0.1998, 0.2786, 0.1998, 0.2988, 0.1998, 0.2988, 0.1998, 0.2988, 0.4728, 0.02998, 0.4728, 0.02998, 0.4728, 0.02998, 0.4728, 0.02998, 0.4728, 0.02998, 0.4728, 0.02998, 0.1998, 0.2988, 0.1998, 0.2988, 0.1998, 0.2988, 0.1998, 0.2988, 0.1998, 0.2988, 0.1998, 0.2988, 0.1998, 0.2786, 0.1998, 0.2786, 0.1998, 0.2786, 0.1998, 0.2786, 0.1998, 0.2786, 0.1998, 0.2786, 0.1998, 0.2988, 0.1998, 0.2988, 0.1998, 0.2988, 0.1998, 0.2786, 0.1998, 0.2786, 0.1998, 0.2786, 0.1998, 0.2786, 0.1998, 0.2786, 0.1998, 0.2786, 0.1998, 0.2988, 0.1998, 0.2988, 0.1998, 0.2988, 0.1998, 0.2786, 0.1998, 0.2786, 0.1998, 0.2786, 0.1998, 0.2988, 0.1998, 0.2988, 0.1998, 0.2988, 0.1998, 0.2786, 0.1998, 0.2786, 0.1998, 0.2786, 0.1998, 0.2988, 0.1998, 0.2988, 0.1998, 0.2988, 0.1998, 0.2786, 0.1998, 0.2786, 0.1998, 0.2786, 0.1998, 0.2786, 0.1998, 0.2786, 0.1998, 0.2786, 0.1998, 0.2786, 0.1998, 0.2786, 0.1998, 0.2786, 0.1998, 0.2988, 0.1998, 0.2988, 0.1998, 0.2988, 0.1998, 0.2988, 0.1998, 0.2988, 0.1998, 0.2988, 0.1998, 0.2786, 0.1998, 0.2786, 0.1998, 0.2786, 0.1998, 0.2786, 0.1998, 0.2786, 0.1998, 0.2786, 0.1998, 0.2786, 0.1998, 0.2786, 0.1998, 0.2786, 0.1998, 0.2988, 0.1998, 0.2988, 0.1998, 0.2988, 0.1998, 0.2786, 0.1998, 0.2786, 0.1998, 0.2786, 0.1998, 0.2988, 0.1998, 0.2988, 0.1998, 0.2988, 0.1998, 0.2786, 0.1998, 0.2786, 0.1998, 0.2786, 0.1998, 0.2786, 0.1998, 0.2786, 0.1998, 0.2786, 0.1998, 0.2786, 0.1998, 0.2786, 0.1998, 0.2786, 0.1998, 0.2988, 0.1998, 0.2988, 0.1998, 0.2988, 0.1998, 0.2786, 0.1998, 0.2786, 0.1998, 0.2786, 0.1998, 0.2988, 0.1998, 0.2988, 0.1998, 0.2988, 0.1998, 0.2786, 0.1998, 0.2786, 0.1998, 0.2786, 0.1998, 0.2786, 0.1998, 0.2786, 0.1998, 0.2786, 0.1998, 0.2786, 0.1998, 0.2786, 0.1998, 0.2786, 0.1998, 0.2786, 0.1998, 0.2786, 0.1998, 0.2786, 0.1998, 0.2786, 0.1998, 0.2786, 0.1998, 0.2786, 0.1998, 0.2786, 0.1998, 0.2786, 0.1998, 0.2786, 0.1998, 0.2988, 0.1998, 0.2988, 0.1998, 0.2988, 0.1998, 0.2988, 0.1998, 0.2988, 0.1998, 0.2988, 0.1998, 0.2786, 0.1998, 0.2786, 0.1998, 0.2786, 0.1998, 0.2988, 0.1998, 0.2988, 0.1998, 0.2988, 0.1998, 0.2988, 0.1998, 0.2988, 0.1998, 0.2988, 0.1998, 0.2786, 0.1998, 0.2786, 0.1998, 0.2786, 0.1998, 0.2786, 0.1998, 0.2786, 0.1998, 0.2786, 0.1998, 0.2786, 0.1998, 0.2786, 0.1998, 0.2786, 0.1998, 0.2786, 0.1998, 0.2786, 0.1998, 0.2786, 0.1998, 0.2988, 0.1998, 0.2988, 0.1998, 0.2988, 0.1998, 0.2786, 0.1998, 0.2786, 0.1998, 0.2786, 0.1998, 0.2786, 0.1998, 0.2786, 0.1998, 0.2786, 0.1998, 0.2786, 0.1998, 0.2786, 0.1998, 0.2786, 0.1998, 0.2786, 0.1998, 0.2786, 0.1998, 0.2786, 0.1998, 0.2786, 0.1998, 0.2786, 0.1998, 0.2786, 0.1998, 0.2988, 0.1998, 0.2988, 0.1998, 0.2988, 0.1998, 0.2786, 0.1998, 0.2786, 0.1998, 0.2786, 0.1998, 0.2786, 0.1998, 0.2786, 0.1998, 0.2786, 0.1998, 0.2988, 0.1998, 0.2988, 0.1998, 0.2988, 0.1998, 0.2988, 0.1998, 0.2988, 0.1998, 0.2988, 0.1998, 0.2988, 0.1998, 0.2988, 0.1998, 0.2988, 0.1998, 0.2786, 0.1998, 0.2786, 0.1998, 0.2786, 0.1998, 0.2988, 0.1998, 0.2988, 0.1998, 0.2988, 0.1998, 0.2786, 0.1998, 0.2786, 0.1998, 0.2786, 0.1998, 0.2988, 0.1998, 0.2988, 0.1998, 0.2988, 0.1998, 0.2786, 0.1998, 0.2786, 0.1998, 0.2786, 0.1998, 0.2988, 0.1998, 0.2988, 0.1998, 0.2988, 0.1998, 0.2988, 0.1998, 0.2988, 0.1998, 0.2988, 0.1998, 0.2786, 0.1998, 0.2786, 0.1998, 0.2786, 0.1998, 0.2786, 0.1998, 0.2786, 0.1998, 0.2786, 0.1998, 0.2786, 0.1998, 0.2786, 0.1998, 0.2786, 0.1998, 0.2786, 0.1998, 0.2786, 0.1998, 0.2786, 0.1998, 0.2786, 0.1998, 0.2786, 0.1998, 0.2786, 0.1998, 0.2786, 0.1998, 0.2786, 0.1998, 0.2786, 0.1998, 0.2786, 0.1998, 0.2786, 0.1998, 0.2786, 0.1998, 0.2786, 0.1998, 0.2786, 0.1998, 0.2786, 0.1998, 0.2786, 0.1998, 0.2786, 0.1998, 0.2786, 0.1998, 0.2786, 0.1998, 0.2786, 0.1998, 0.2786, 0.1998, 0.2786, 0.1998, 0.2786, 0.1998, 0.2786, 0.1998, 0.2786, 0.1998, 0.2786, 0.1998, 0.2786, 0.1998, 0.2786, 0.1998, 0.2786, 0.1998, 0.2786, 0.1998, 0.2786, 0.1998, 0.2786, 0.1998, 0.2786, 0.1998, 0.2786, 0.1998, 0.2786, 0.1998, 0.2786, 0.1998, 0.2786, 0.1998, 0.2786, 0.1998, 0.2786, 0.1998, 0.2786, 0.1998, 0.2786, 0.1998, 0.2786, 0.1998, 0.2786, 0.1998, 0.2786, 0.1998, 0.2786, 0.1998, 0.2786, 0.1998, 0.2786, 0.1998, 0.2786, 0.1998, 0.2786, 0.1998, 0.2786, 0.1998, 0.2786, 0.1998, 0.2786, 0.1998, 0.2786, 0.1998, 0.2786, 0.1998, 0.2786, 0.1998, 0.2786, 0.1998, 0.2786, 0.1998, 0.2786, 0.1998, 0.2786, 0.1998, 0.2786, 0.1998, 0.2786, 0.1998, 0.2786, 0.1998, 0.2786, 0.1998, 0.2786, 0.1998, 0.2786, 0.1998, 0.2786, 0.1998, 0.2786, 0.1998, 0.2786, 0.1998, 0.2786, 0.1998, 0.2786, 0.1998, 0.2786, 0.1998, 0.2786, 0.1998, 0.2786, 0.1998, 0.2786, 0.1998, 0.2786, 0.1998, 0.2786, 0.1998, 0.2786, 0.1998, 0.2786, 0.1998, 0.2786, 0.1998, 0.2786, 0.1998, 0.2786, 0.1998, 0.2786, 0.1998, 0.2786, 0.1998, 0.2786, 0.1998, 0.2786, 0.1998, 0.2786, 0.1998, 0.2786, 0.1998, 0.2786, 0.1998, 0.2786, 0.1998, 0.2786, 0.1998, 0.2786, 0.1998, 0.2786, 0.1998, 0.2786, 0.1998, 0.2786, 0.1998, 0.2786, 0.1998, 0.2786, 0.1998, 0.2786, 0.1998, 0.2786, 0.1998, 0.2786, 0.1998, 0.2786, 0.1998, 0.2786, 0.1998, 0.2786, 0.1998, 0.2786, 0.1998, 0.2786, 0.1998, 0.2786, 0.1998, 0.2786, 0.1998, 0.2786, 0.1998, 0.2786, 0.1998, 0.2786, 0.1998, 0.2786, 0.1998, 0.2786, 0.1998, 0.2786, 0.1998, 0.2786, 0.1998, 0.2786, 0.1998, 0.2786, 0.1998, 0.2786, 0.1998, 0.2786, 0.1998, 0.2786, 0.1998, 0.2786, 0.1998, 0.2786, 0.1998, 0.2786, 0.1998, 0.2786, 0.1998, 0.2786, 0.1998, 0.2786, 0.1998, 0.2786, 0.1998, 0.2786, 0.1998, 0.2786, 0.1998, 0.2786, 0.1998, 0.2786, 0.1998, 0.2786, 0.1998, 0.2786, 0.1998, 0.2786, 0.1998, 0.2786, 0.1998, 0.2786, 0.1998, 0.2786, 0.1998, 0.2786, 0.1998, 0.2786, 0.1998, 0.2786, 0.1998, 0.2786, 0.1998, 0.2786, 0.1998, 0.2786, 0.1998, 0.2786, 0.1998, 0.2786, 0.1998, 0.2786, 0.1998, 0.2786, 0.1998, 0.2786, 0.1998, 0.2786, 0.1998, 0.2786, 0.1998, 0.2786, 0.1998, 0.2786, 0.1998, 0.2786, 0.1998, 0.2786, 0.1998, 0.2786, 0.1998, 0.2786, 0.1998, 0.2786, 0.1998, 0.2786, 0.1998, 0.2786, 0.1998, 0.2786, 0.1998, 0.2786, 0.1998, 0.2786, 0.1998, 0.2786, 0.1998, 0.2786, 0.1998, 0.2786, 0.1998, 0.2786, 0.1998, 0.2786, 0.1998, 0.2786, 0.1998, 0.2786, 0.1998, 0.2786])
me_mesh.materials.append(mat_lambert253)
me_mesh.materials.append(mat_rune)
me_mesh.use_remesh_fix_poles = True
me_mesh.use_remesh_preserve_attributes = False
me_mesh.update()
me_mesh.normals_split_custom_set([tuple(v) for v in zip(*[iter([6.661e-07, 0.1914, 0.9815, -5.051e-06, 0.1914, 0.9815, 1.285e-06, 0.1914, 0.9815, -0.01923, -0.04338, 0.9989, -0.01923, -0.04338, 0.9989, -0.01923, -0.04338, 0.9989, 0.1078, 0.9679, 0.2272, 0.1078, 0.9679, 0.2272, 0.1078, 0.9679, 0.2272, 6.661e-07, 0.1914, 0.9815, -6.06e-06, 0.1914, 0.9815, -5.051e-06, 0.1914, 0.9815, -3.718e-05, 0.03432, 0.9994, 0.0, 0.03453, 0.9994, 5.061e-05, 0.0339, 0.9994, -8.158e-06, 0.03398, 0.9994, -3.718e-05, 0.03432, 0.9994, 5.061e-05, 0.0339, 0.9994, -8.158e-06, 0.03398, 0.9994, 5.061e-05, 0.0339, 0.9994, 0.0, 0.03362, 0.9994, -7.892e-05, 0.03272, 0.9995, -8.158e-06, 0.03398, 0.9994, 2.959e-05, 0.034, 0.9994, -7.892e-05, 0.03272, 0.9995, 2.959e-05, 0.034, 0.9994, -2.217e-06, 0.03452, 0.9994, -8.158e-06, 0.03398, 0.9994, 0.0, 0.03362, 0.9994, 2.959e-05, 0.034, 0.9994, -7.892e-05, 0.03272, 0.9995, -2.217e-06, 0.03452, 0.9994, -0.0001577, 0.03336, 0.9994, -9.817e-05, 0.03129, 0.9995, -7.892e-05, 0.03272, 0.9995, -0.0001577, 0.03336, 0.9994, -9.817e-05, 0.03129, 0.9995, -0.0001577, 0.03336, 0.9994, 5.327e-05, 0.02995, 0.9996, -6.827e-05, 0.03048, 0.9995, -9.817e-05, 0.03129, 0.9995, 5.327e-05, 0.02995, 0.9996, -6.827e-05, 0.03048, 0.9995, 5.327e-05, 0.02995, 0.9996, -2.806e-07, 0.02903, 0.9996, -0.149, 0.8793, 0.4524, -0.149, 0.8793, 0.4524, -0.149, 0.8793, 0.4524, 0.0, 0.1331, 0.9911, 0.0, 0.1331, 0.9911, 0.0, 0.1331, 0.9911, 1.804e-05, -1.0, 6.474e-05, 0.0, -1.0, 9.567e-08, 3.032e-05, -1.0, 0.0001494, 1.804e-05, -1.0, 6.474e-05, -1.96e-06, -1.0, 3.698e-05, 0.0, -1.0, 9.567e-08, -1.96e-06, -1.0, 3.698e-05, -7.671e-06, -1.0, 6.014e-05, 0.0, -1.0, 9.567e-08, -4.332e-05, -1.0, 0.000373, -1.642e-05, -1.0, 0.0003374, -2.389e-08, -1.0, 0.0007574, -1.642e-05, -1.0, 0.0003374, 5.823e-06, -1.0, 0.0003806, -2.389e-08, -1.0, 0.0007574, -0.02851, 0.9972, -0.06947, -0.02851, 0.9972, -0.06947, -0.02851, 0.9972, -0.06947, 0.002357, 0.9995, -0.03221, 0.001385, 0.9995, -0.03233, -4.428e-05, 0.9995, -0.03251, -1.816e-05, -1.0, 5.481e-05, 1.804e-05, -1.0, 6.474e-05, 3.032e-05, -1.0, 0.0001494, 1.804e-05, -1.0, 6.474e-05, 4.281e-06, -1.0, 3.351e-05, -1.96e-06, -1.0, 3.698e-05, 4.281e-06, -1.0, 3.351e-05, -7.671e-06, -1.0, 6.014e-05, -1.96e-06, -1.0, 3.698e-05, -0.0896, 0.9882, 0.1239, -0.0896, 0.9882, 0.1239, -0.0896, 0.9882, 0.1239, -7.671e-06, -1.0, 6.014e-05, 4.281e-06, -1.0, 3.351e-05, 1.395e-05, -1.0, 3.648e-05, 2.205e-05, -1.0, 3.94e-06, 5.823e-06, -1.0, 0.0003806, -1.642e-05, -1.0, 0.0003374, 1.92e-05, 0.9927, -0.121, 1.92e-05, 0.9927, -0.121, 1.92e-05, 0.9927, -0.121, -0.01477, 0.9985, -0.05263, -0.01477, 0.9985, -0.05263, -0.01477, 0.9985, -0.05263, -3.013e-05, 0.9997, -0.02472, -3.013e-05, 0.9997, -0.02472, -3.013e-05, 0.9997, -0.02472, 0.0149, 0.9979, -0.0627, 0.01433, 0.9979, -0.06323, 0.01665, 0.998, -0.06104, 0.0, 0.0, -1.0, 0.0, 0.0, -1.0, 0.0, 0.0, -1.0, -1.972e-05, -1.0, 1.585e-05, -1.816e-05, -1.0, 5.481e-05, 6.592e-09, -1.0, 0.0002547, -1.816e-05, -1.0, 5.481e-05, 3.032e-05, -1.0, 0.0001494, 6.592e-09, -1.0, 0.0002547, -0.04972, 0.9982, -0.03331, -0.04972, 0.9982, -0.03331, -0.04972, 0.9982, -0.03331, 0.007268, 0.9979, -0.06476, 0.007268, 0.9979, -0.06476, 0.007268, 0.9979, -0.06476, -0.1519, 0.9884, 1.248e-08, -0.1519, 0.9884, 1.248e-08, -0.1519, 0.9884, 1.248e-08, -1.816e-05, -1.0, 5.481e-05, 4.281e-06, -1.0, 3.351e-05, 1.804e-05, -1.0, 6.474e-05, 0.008261, 0.9998, -0.01845, 0.008261, 0.9998, -0.01845, 0.008261, 0.9998, -0.01845, 0.002357, 0.9995, -0.03221, 0.002623, 0.9995, -0.03218, 0.001385, 0.9995, -0.03233, -4.332e-05, -1.0, 0.000373, 2.205e-05, -1.0, 3.94e-06, -1.642e-05, -1.0, 0.0003374, 0.04109, 0.9488, 0.3131, 0.04075, 0.9479, 0.3161, 0.0408, 0.948, 0.3156, 0.01568, 0.9607, 0.2773, 0.01743, 0.9604, 0.278, 0.01359, 0.9609, 0.2764, 7.721e-05, 0.9849, -0.173, 7.721e-05, 0.9849, -0.173, 7.721e-05, 0.9849, -0.173, 0.01718, 0.998, -0.06055, 0.0149, 0.9979, -0.0627, 0.01665, 0.998, -0.06104, -0.05181, 0.9984, 0.02436, -0.05181, 0.9984, 0.02436, -0.05181, 0.9984, 0.02436, 2.205e-05, -1.0, 3.94e-06, -4.332e-05, -1.0, 0.000373, 1.395e-05, -1.0, 3.648e-05, -0.0505, 0.9374, 0.3445, -0.0505, 0.9374, 0.3445, -0.0505, 0.9374, 0.3445, 0.1311, 0.5295, 0.8381, 0.1311, 0.5295, 0.8381, 0.1311, 0.5295, 0.8381, 0.007908, 0.9417, 0.3364, 0.007908, 0.9417, 0.3364, 0.007908, 0.9417, 0.3364, -0.01088, 0.9092, 0.4162, -0.009406, 0.9076, 0.4198, -0.008599, 0.9067, 0.4217, -0.07083, 0.9442, 0.3216, -0.07083, 0.9442, 0.3216, -0.07083, 0.9442, 0.3216, 0.0408, 0.948, 0.3156, 0.04115, 0.949, 0.3126, 0.04109, 0.9488, 0.3131, 0.004261, 0.004749, 1.0, 0.004261, 0.004749, 1.0, 0.004261, 0.004749, 1.0, 0.003416, 0.9371, 0.349, 0.003416, 0.9371, 0.349, 0.003416, 0.9371, 0.349, -0.004376, 0.9311, 0.3648, -0.004376, 0.9311, 0.3648, -0.004376, 0.9311, 0.3648, -0.012, 0.9158, 0.4015, -0.012, 0.9158, 0.4015, -0.012, 0.9158, 0.4015, -0.007461, 0.9771, 0.2125, -0.007461, 0.9771, 0.2125, -0.007461, 0.9771, 0.2125, 0.01063, 0.9099, 0.4146, 0.01063, 0.9099, 0.4146, 0.01063, 0.9099, 0.4146, -0.01696, 0.8976, 0.4404, -0.01696, 0.8976, 0.4404, -0.01696, 0.8976, 0.4404, 0.1572, 0.7898, 0.5928, 0.1572, 0.7898, 0.5928, 0.1572, 0.7898, 0.5928, 0.01198, 0.9401, 0.3407, 0.01198, 0.9401, 0.3407, 0.01198, 0.9401, 0.3407, -0.01163, 0.91, 0.4144, -0.009406, 0.9076, 0.4198, -0.01088, 0.9092, 0.4162, 0.01568, 0.9607, 0.2773, 0.01768, 0.9604, 0.2781, 0.01743, 0.9604, 0.278, -0.2883, 0.9553, 0.06565, -0.2883, 0.9553, 0.06565, -0.2883, 0.9553, 0.06565, -0.01741, 0.9842, 0.1763, -0.01741, 0.9842, 0.1763, -0.01741, 0.9842, 0.1763, -1.0, 0.0, 0.0, 0.5618, 0.8272, 0.01471, -0.8151, -0.05617, 0.5765, 0.1917, 0.9131, 0.36, 0.1917, 0.9131, 0.36, 0.1917, 0.9131, 0.36, 0.07745, 0.9603, 0.2679, 0.07745, 0.9603, 0.2679, 0.07745, 0.9603, 0.2679, -0.02849, 0.9995, 0.01212, -0.02849, 0.9995, 0.01212, -0.02849, 0.9995, 0.01212, 0.01231, 0.9997, 0.02296, 0.01231, 0.9997, 0.02296, 0.01231, 0.9997, 0.02296, -0.02904, 0.998, 0.05539, -0.02904, 0.998, 0.05539, -0.02904, 0.998, 0.05539, -0.005948, 1.0, 0.003737, -0.005538, 1.0, 0.001114, -0.005416, 1.0, 0.001339, -0.1668, 0.986, -0.003244, -0.1668, 0.986, -0.003244, -0.1668, 0.986, -0.003244, -0.2797, 0.9593, 0.03834, -0.2797, 0.9593, 0.03834, -0.2797, 0.9593, 0.03834, 0.0, 1.0, 0.0, 0.0, 1.0, 0.0, 0.0, 1.0, 0.0, 0.2099, 0.8942, 0.3955, 0.2099, 0.8942, 0.3955, 0.2099, 0.8942, 0.3955, -0.3644, 0.9313, -4.187e-08, -0.3644, 0.9313, -4.187e-08, -0.3644, 0.9313, -4.187e-08, 0.006838, 0.9995, 0.02943, 0.0132, 0.9996, 0.02587, 0.01209, 0.9996, 0.02701, 0.07053, 0.9938, 0.08598, 0.07053, 0.9938, 0.08598, 0.07053, 0.9938, 0.08598, -0.01866, 0.9996, 0.02187, -0.01866, 0.9996, 0.02187, -0.01866, 0.9996, 0.02187, -0.1929, 0.9812, -9.497e-05, -0.1929, 0.9812, -9.497e-05, -0.1929, 0.9812, -9.497e-05, 4.281e-06, -1.0, 3.351e-05, 2.205e-05, -1.0, 3.94e-06, 1.395e-05, -1.0, 3.648e-05, -0.01975, 0.9998, 7.351e-05, -0.01975, 0.9998, 7.351e-05, -0.01975, 0.9998, 7.351e-05, 0.006845, 0.9995, 0.03134, 0.006838, 0.9995, 0.02943, 0.01209, 0.9996, 0.02701, -0.1052, 0.9944, -0.008716, -0.1052, 0.9944, -0.008716, -0.1052, 0.9944, -0.008716, -1.972e-05, -1.0, 1.585e-05, 4.281e-06, -1.0, 3.351e-05, -1.816e-05, -1.0, 5.481e-05, -0.0006867, 1.0, 0.001654, -0.0005368, 1.0, 0.0005424, 0.0009914, 1.0, 0.001011, 0.7958, 0.6039, -0.04444, 0.7958, 0.6039, -0.04444, 0.7958, 0.6039, -0.04444, -0.3059, 0.9498, 0.06558, -0.3059, 0.9498, 0.06558, -0.3059, 0.9498, 0.06558, -0.2685, 0.9567, 0.1119, -0.2685, 0.9567, 0.1119, -0.2685, 0.9567, 0.1119, 0.007722, 0.9996, 0.02619, 0.006838, 0.9995, 0.02943, 0.006845, 0.9995, 0.03134, 0.001981, 1.0, 0.001337, 0.0009914, 1.0, 0.001011, 0.001901, 1.0, 0.00128, 0.948, 0.3182, 0.001235, 0.948, 0.3182, 0.001235, 0.948, 0.3182, 0.001235, -0.999, 0.04427, 0.001264, -0.9988, 0.0484, 0.000477, -0.9987, 0.0509, 2.106e-10, -0.9998, 0.02088, 0.0008043, -0.8151, -0.05618, 0.5766, 1.0, 0.0, 0.0, 0.08147, 0.989, 0.1234, 0.08147, 0.989, 0.1234, 0.08147, 0.989, 0.1234, 0.01455, 0.9998, 0.01067, 0.01455, 0.9998, 0.01067, 0.01455, 0.9998, 0.01067, -0.004921, 1.0, 0.003576, -0.005538, 1.0, 0.001114, -0.005948, 1.0, 0.003737, 0.9996, 0.02911, -0.0003066, 0.9996, 0.02911, -0.0003066, 0.9996, 0.02911, -0.0003066, -0.0006867, 1.0, 0.001654, 0.0005533, 1.0, -0.006898, -0.0005368, 1.0, 0.0005424, 0.009556, 0.9992, -0.03837, 0.009556, 0.9992, -0.03837, 0.009556, 0.9992, -0.03837, 0.001981, 1.0, 0.001337, 0.001956, 1.0, 0.001339, 0.0009914, 1.0, 0.001011, 5.823e-06, -1.0, 0.0003806, 2.527e-05, -1.0, 9.539e-06, -2.028e-09, -1.0, 1.241e-09, -0.0006867, 1.0, 0.001654, 0.0009914, 1.0, 0.001011, 0.001956, 1.0, 0.001339, -0.02799, 0.9996, 0.0002025, -0.03552, 0.9994, 0.0009729, -0.03601, 0.9994, 0.0002494, 0.1271, 0.9919, 0.006153, 0.1271, 0.9919, 0.006153, 0.1271, 0.9919, 0.006153, 0.9934, 0.07982, -0.08281, 0.9934, 0.07982, -0.08281, 0.9934, 0.07982, -0.08281, -0.3846, 0.9228, 0.02158, -0.3846, 0.9228, 0.02158, -0.3846, 0.9228, 0.02158, -0.1946, 0.9805, 0.02579, -0.1946, 0.9805, 0.02579, -0.1946, 0.9805, 0.02579, 0.0003504, 1.0, -0.0007145, 0.0001583, 1.0, -0.0001581, -0.0005368, 1.0, 0.0005424, 0.1254, 0.9905, -0.05654, 0.1254, 0.9905, -0.05654, 0.1254, 0.9905, -0.05654, -0.02799, 0.9996, 0.0002025, -0.03023, 0.9995, 0.0005793, -0.03552, 0.9994, 0.0009729, 0.06755, 0.9972, 0.03151, 0.06755, 0.9972, 0.03151, 0.06755, 0.9972, 0.03151, -0.999, 0.04427, 0.001264, -0.9991, 0.04178, 0.001739, -0.9988, 0.0484, 0.000477, -0.4432, 0.8963, 0.01261, -0.4358, 0.8999, 0.01563, -0.4385, 0.8986, 0.01452, 0.9999, 0.01331, -0.00123, 0.9999, 0.01331, -0.00123, 0.9999, 0.01331, -0.00123, 0.0005533, 1.0, -0.006898, 0.0003504, 1.0, -0.0007145, -0.0005368, 1.0, 0.0005424, 2.205e-05, -1.0, 3.94e-06, 2.527e-05, -1.0, 9.539e-06, 5.823e-06, -1.0, 0.0003806, 0.04744, 0.9968, -0.06357, 0.04744, 0.9968, -0.06357, 0.04744, 0.9968, -0.06357, 0.1995, 0.9796, -0.0234, 0.1995, 0.9796, -0.0234, 0.1995, 0.9796, -0.0234, -1.0, 0.000493, 0.0005819, -1.0, 0.003175, 0.0002293, -1.0, 0.004923, 0.0, -0.06355, 0.9609, -0.2694, -0.06355, 0.9609, -0.2694, -0.06355, 0.9609, -0.2694, -0.005948, 1.0, 0.003737, -0.004166, 1.0, 0.006224, -0.004921, 1.0, 0.003576, -0.1263, 0.9747, -0.1847, -0.1263, 0.9747, -0.1847, -0.1263, 0.9747, -0.1847, -0.7067, -0.7075, 0.0005087, -0.8151, -0.05617, 0.5765, -1.0, 0.0, 0.0, 0.2061, 0.9784, 0.01868, 0.2061, 0.9784, 0.01868, 0.2061, 0.9784, 0.01868, 0.6028, 0.7903, -0.1099, 0.6028, 0.7903, -0.1099, 0.6028, 0.7903, -0.1099, 0.07462, 0.9942, -0.07734, 0.07462, 0.9942, -0.07734, 0.07462, 0.9942, -0.07734, -0.03521, 0.9993, 0.01334, -0.03521, 0.9993, 0.01334, -0.03521, 0.9993, 0.01334, -0.116, 0.954, -0.2766, -0.116, 0.954, -0.2766, -0.116, 0.954, -0.2766, -0.4432, 0.8963, 0.01261, -0.4385, 0.8986, 0.01452, -0.4459, 0.895, 0.01152, 0.0005533, 1.0, -0.006898, -0.0006867, 1.0, 0.001654, 0.0008707, 1.0, -0.007235, 0.3879, 0.9213, -0.02753, 0.3879, 0.9213, -0.02753, 0.3879, 0.9213, -0.02753, -0.2776, 0.8989, -0.339, -0.2776, 0.8989, -0.339, -0.2776, 0.8989, -0.339, -0.02947, 0.9996, 0.00396, -0.02947, 0.9996, 0.00396, -0.02947, 0.9996, 0.00396, 0.614, 0.7884, 0.03835, 0.614, 0.7884, 0.03835, 0.614, 0.7884, 0.03835, 0.0003504, 1.0, -0.0007145, 0.0003737, 1.0, -0.0005489, 0.0001583, 1.0, -0.0001581, 0.342, 0.9369, 0.07231, 0.342, 0.9369, 0.07231, 0.342, 0.9369, 0.07231, -0.5224, 0.7628, 0.3811, -0.5224, 0.7628, 0.3811, -0.5224, 0.7628, 0.3811, -0.6082, 0.7938, -0.008424, -0.6082, 0.7938, -0.008424, -0.6082, 0.7938, -0.008424, 4.128e-05, -1.0, -0.0001718, 2.205e-05, -1.0, 3.94e-06, 4.281e-06, -1.0, 3.351e-05, 0.124, 0.9867, 0.1055, 0.124, 0.9867, 0.1055, 0.124, 0.9867, 0.1055, 0.0003504, 1.0, -0.0007145, 0.0004856, 1.0, -0.0009278, 0.0003737, 1.0, -0.0005489, 1.0, -0.00932, 6.039e-05, 1.0, -0.00932, 6.039e-05, 1.0, -0.00932, 6.039e-05, 0.004906, 1.0, -0.008008, 0.004906, 1.0, -0.008008, 0.004906, 1.0, -0.008008, 0.02727, 0.9996, 4.146e-05, 0.02727, 0.9996, 4.146e-05, 0.02727, 0.9996, 4.146e-05, 4.526e-05, -1.0, 0.0, 2.527e-05, -1.0, 9.539e-06, 2.205e-05, -1.0, 3.94e-06, 0.1056, 0.9914, 0.07749, 0.1056, 0.9914, 0.07749, 0.1056, 0.9914, 0.07749, -0.1996, 0.8809, -0.4292, -0.1996, 0.8809, -0.4292, -0.1996, 0.8809, -0.4292, 0.3079, 0.9075, -0.2857, 0.3079, 0.9075, -0.2857, 0.3079, 0.9075, -0.2857, 0.2343, 0.9433, -0.2353, 0.2343, 0.9433, -0.2353, 0.2343, 0.9433, -0.2353, -0.2939, 0.9244, 0.2432, -0.2939, 0.9244, 0.2432, -0.2939, 0.9244, 0.2432, 0.9991, -0.04106, -0.0117, 0.9991, -0.04106, -0.0117, 0.9991, -0.04106, -0.0117, 0.0006512, 1.0, -0.0009805, -0.004166, 1.0, 0.006224, -0.005948, 1.0, 0.003737, 0.0006512, 1.0, -0.0009805, -0.005948, 1.0, 0.003737, 0.0008215, 1.0, -7.326e-06, 0.4421, 0.897, -0.006363, 0.4421, 0.897, -0.006363, 0.4421, 0.897, -0.006363, -0.008156, 0.9999, -0.007262, -0.008165, 1.0, -0.0001766, -0.008176, 0.9999, -0.007845, 0.151, 0.9864, 0.06521, 0.151, 0.9864, 0.06521, 0.151, 0.9864, 0.06521, 0.9994, 0.03482, 0.0, 0.9994, 0.03482, 0.0, 0.9994, 0.03482, 0.0, 0.000602, 0.9999, -0.01124, 0.0005533, 1.0, -0.006898, 0.0008707, 1.0, -0.007235, 0.4929, 0.87, 0.008677, 0.4929, 0.87, 0.008677, 0.4929, 0.87, 0.008677, 2.205e-05, -1.0, 3.94e-06, 4.526e-05, -1.0, -5.254e-10, 4.526e-05, -1.0, 0.0, 0.9998, 0.02132, 0.00554, 0.9998, 0.02132, 0.00554, 0.9998, 0.02132, 0.00554, 0.2348, 0.9485, 0.2124, 0.2348, 0.9485, 0.2124, 0.2348, 0.9485, 0.2124, -0.2434, 0.9438, -0.2237, -0.2441, 0.9435, -0.224, -0.2418, 0.9444, -0.2229, 0.8442, 0.3616, 0.3957, 0.8442, 0.3616, 0.3957, 0.8442, 0.3616, 0.3957, 0.004179, 1.0, 0.00334, 0.004454, 1.0, 0.003744, 0.006147, 1.0, 0.005584, 1.0, -0.008798, -1.045e-06, 1.0, -0.008807, 0.0, 1.0, -0.008577, -2.381e-05, 0.2583, 0.9381, 0.2306, 0.2588, 0.9381, 0.2304, 0.2505, 0.9394, 0.234, -0.9622, 0.25, 0.1079, -0.9622, 0.25, 0.1079, -0.9622, 0.25, 0.1079, -0.2434, 0.9438, -0.2237, -0.2418, 0.9444, -0.2229, -0.2411, 0.9446, -0.2226, -0.1828, 0.9228, -0.3392, -0.1828, 0.9228, -0.3392, -0.1828, 0.9228, -0.3392, -0.02291, 0.9997, 5.1e-05, -0.03023, 0.9995, 0.0005793, -0.02799, 0.9996, 0.0002025, -0.0003183, 1.0, -0.001397, 7.766e-05, 1.0, -2.989e-05, 0.0006512, 1.0, -0.0009805, 0.3313, 0.9429, 0.03495, 0.3313, 0.9429, 0.03495, 0.3313, 0.9429, 0.03495, 0.2588, 0.9381, 0.2304, 0.2583, 0.9381, 0.2306, 0.259, 0.938, 0.2303, 0.3005, 0.9156, -0.2673, 0.3005, 0.9156, -0.2673, 0.3005, 0.9156, -0.2673, -1.972e-05, -1.0, 1.585e-05, 4.128e-05, -1.0, -0.0001718, 4.281e-06, -1.0, 3.351e-05, -0.008141, 1.0, -3.939e-06, -0.008165, 1.0, -0.0001766, -0.008156, 0.9999, -0.007262, -0.2733, 0.9116, 0.3072, -0.2733, 0.9116, 0.3072, -0.2733, 0.9116, 0.3072, 0.004179, 1.0, 0.00334, 0.003326, 1.0, -0.0078, 0.004454, 1.0, 0.003744, 0.3211, 0.9244, -0.206, 0.3211, 0.9244, -0.206, 0.3211, 0.9244, -0.206, 1.0, -0.008798, -1.045e-06, 1.0, -0.008577, -2.381e-05, 1.0, -0.008101, -4.329e-07, -0.0003183, 1.0, -0.001397, 0.0008215, 1.0, -7.326e-06, 0.001139, 1.0, -6.778e-05, -0.2507, 0.9266, 0.2805, -0.2507, 0.9266, 0.2805, -0.2507, 0.9266, 0.2805, -0.0003183, 1.0, -0.001397, 0.0006512, 1.0, -0.0009805, 0.0008215, 1.0, -7.326e-06, -0.2316, 0.9439, -0.2354, -0.2316, 0.9439, -0.2354, -0.2316, 0.9439, -0.2354, -0.8156, 0.5786, 0.0003429, -0.8156, 0.5786, 0.0003429, -0.8156, 0.5786, 0.0003429, 0.285, 0.8787, 0.383, 0.285, 0.8787, 0.383, 0.285, 0.8787, 0.383, 0.003326, 1.0, -0.0078, 0.001091, 1.0, -0.007468, 0.004454, 1.0, 0.003744, -0.2566, 0.9419, 0.2169, -0.2523, 0.9436, 0.2146, -0.2589, 0.9409, 0.2181, 0.8533, 0.5211, 0.01971, 0.8533, 0.5211, 0.01971, 0.8533, 0.5211, 0.01971, 0.004454, 1.0, 0.003744, 0.001091, 1.0, -0.007468, -0.001099, 1.0, 1.432e-06, -0.2496, 0.9385, -0.2387, -0.2496, 0.9385, -0.2387, -0.2496, 0.9385, -0.2387, -0.0003183, 1.0, -0.001397, -0.0004588, 1.0, -0.002607, 7.766e-05, 1.0, -2.989e-05, -0.25, 0.9445, 0.2134, -0.2523, 0.9436, 0.2146, -0.2566, 0.9419, 0.2169, -0.0005047, 1.0, -0.002826, -0.0004588, 1.0, -0.002607, -0.0003183, 1.0, -0.001397, -8.55e-05, -1.0, -1.292e-09, 4.128e-05, -1.0, -0.0001718, -1.972e-05, -1.0, 1.585e-05, 0.2483, 0.9465, 0.206, 0.2483, 0.9465, 0.206, 0.2483, 0.9465, 0.206, 0.2348, 0.9474, -0.2177, 0.2348, 0.9474, -0.2177, 0.2348, 0.9474, -0.2177, -0.0009588, 1.0, -0.0008177, -0.001002, 1.0, -6.288e-05, -0.0009667, 1.0, -0.0006794, -0.2382, 0.9456, -0.2215, -0.2382, 0.9456, -0.2215, -0.2382, 0.9456, -0.2215, -0.02265, 0.9976, -0.06553, -0.02265, 0.9976, -0.06553, -0.02265, 0.9976, -0.06553, 0.3023, 0.9127, 0.2748, 0.3023, 0.9127, 0.2748, 0.3023, 0.9127, 0.2748, 0.943, 0.3328, 0.002825, 0.9416, 0.3367, 0.001996, 0.9421, 0.3352, 0.002311, -4.019e-05, -1.0, -0.0002332, 4.526e-05, -1.0, -5.254e-10, 2.205e-05, -1.0, 3.94e-06, -0.02291, 0.9997, 5.1e-05, -0.02363, 0.9997, -0.0001774, -0.03023, 0.9995, 0.0005793, -0.01968, 0.9995, 0.02644, -0.01968, 0.9995, 0.02644, -0.01968, 0.9995, 0.02644, 0.2893, 0.9237, -0.2511, 0.2893, 0.9237, -0.2511, 0.2893, 0.9237, -0.2511, 0.0801, 0.9968, -0.001508, 0.0801, 0.9968, -0.001508, 0.0801, 0.9968, -0.001508, -0.008323, 1.0, 0.001909, -0.009532, 0.9999, 0.00606, -0.008371, 1.0, 0.001812, 0.007587, 1.0, 0.0004848, 0.001091, 1.0, -0.007468, 0.003326, 1.0, -0.0078, -0.8164, 0.5767, 0.02897, -0.8164, 0.5767, 0.02897, -0.8164, 0.5767, 0.02897, -8.55e-05, -1.0, 1.875e-09, 4.128e-05, -1.0, -0.0001718, -8.55e-05, -1.0, -1.292e-09, -0.796, 0.6043, 0.0335, -0.796, 0.6043, 0.0335, -0.796, 0.6043, 0.0335, 0.01866, 0.9998, 0.004334, 0.01866, 0.9998, 0.004334, 0.01866, 0.9998, 0.004334, -0.3857, 0.9226, -0.0004542, -0.3857, 0.9226, -0.0004542, -0.3857, 0.9226, -0.0004542, -0.07224, 0.9948, -0.07177, -0.07224, 0.9948, -0.07177, -0.07224, 0.9948, -0.07177, 0.9435, 0.3313, 0.003141, 0.943, 0.3328, 0.002825, 0.9421, 0.3352, 0.002311, -0.3841, 0.9118, -0.145, -0.3841, 0.9118, -0.145, -0.3841, 0.9118, -0.145, -0.08281, 0.9965, -0.006865, -0.08281, 0.9965, -0.006865, -0.08281, 0.9965, -0.006865, -1.0, -0.001268, 0.000813, -1.0, 0.003175, 0.0002293, -1.0, 0.000493, 0.0005819, 0.3288, 0.9315, 0.1557, 0.3288, 0.9315, 0.1557, 0.3288, 0.9315, 0.1557, -0.2218, 0.9584, 0.1798, -0.2218, 0.9584, 0.1798, -0.2218, 0.9584, 0.1798, 0.5435, 0.8394, 0.00447, 0.5435, 0.8394, 0.00447, 0.5435, 0.8394, 0.00447, 0.9966, -0.05083, -0.06537, 0.9966, -0.05083, -0.06537, 0.9966, -0.05083, -0.06537, 0.3114, 0.9295, -0.1977, 0.3114, 0.9295, -0.1977, 0.3114, 0.9295, -0.1977, -0.9998, -0.01755, 0.0, -0.9998, -0.01755, 0.0, -0.9998, -0.01755, 0.0, -0.02704, 0.9986, -0.04655, -0.02704, 0.9986, -0.04655, -0.02704, 0.9986, -0.04655, 0.2967, 0.9422, 0.1555, 0.2967, 0.9422, 0.1555, 0.2967, 0.9422, 0.1555, -0.6215, 0.744, -0.2456, -0.6215, 0.744, -0.2456, -0.6215, 0.744, -0.2456, 0.008888, 0.9991, -0.0413, 0.008888, 0.9991, -0.0413, 0.008888, 0.9991, -0.0413, 0.007587, 1.0, 0.0004848, 0.002391, 1.0, -0.0001722, 0.001091, 1.0, -0.007468, -0.3041, 0.9518, -0.04122, -0.3041, 0.9518, -0.04122, -0.3041, 0.9518, -0.04122, -0.002066, 0.9997, -0.02481, -0.001643, 0.9997, -0.02561, 0.002036, 0.9995, -0.03257, -0.007085, 1.0, 0.003846, -0.009532, 0.9999, 0.00606, -0.008323, 1.0, 0.001909, 0.05871, 0.9953, -0.07731, 0.05871, 0.9953, -0.07731, 0.05871, 0.9953, -0.07731, -0.2667, 0.9488, -0.1693, -0.2667, 0.9488, -0.1693, -0.2667, 0.9488, -0.1693, 6.261e-05, 1.0, -9.8e-05, 0.0004164, 1.0, 0.0006119, -0.0001796, 1.0, 0.0002812, 1.0, -0.008101, -4.329e-07, 1.0, -0.008577, -2.381e-05, 1.0, -0.008093, -5.862e-11, -4.019e-05, -1.0, -0.0002332, 2.205e-05, -1.0, 3.94e-06, 4.128e-05, -1.0, -0.0001718, -0.002382, 0.9997, -0.02422, -0.001643, 0.9997, -0.02561, -0.002066, 0.9997, -0.02481, -0.2356, 0.947, 0.2185, -0.2329, 0.948, 0.2168, -0.237, 0.9464, 0.2194, 0.6812, 0.7174, -0.146, 0.6812, 0.7174, -0.146, 0.6812, 0.7174, -0.146, 0.2187, 0.9691, -0.1144, 0.2187, 0.9691, -0.1144, 0.2187, 0.9691, -0.1144, -0.3413, 0.9388, -0.04716, -0.3413, 0.9388, -0.04716, -0.3413, 0.9388, -0.04716, -4.019e-05, -1.0, -0.0002332, 4.526e-05, -1.0, -2.082e-09, 4.526e-05, -1.0, -5.254e-10, -0.001002, 1.0, -6.288e-05, -0.001049, 1.0, 0.0007786, -0.0009667, 1.0, -0.0006794, 0.06059, 0.9935, -0.09674, 0.06059, 0.9935, -0.09674, 0.06059, 0.9935, -0.09674, 0.00233, 1.0, -0.00366, -0.0005566, 1.0, -1.117e-05, 0.002391, 1.0, -0.0001722, 0.6155, 0.6802, -0.3982, 0.6155, 0.6802, -0.3982, 0.6155, 0.6802, -0.3982, -0.3414, 0.9399, 0.007525, -0.3414, 0.9399, 0.007525, -0.3414, 0.9399, 0.007525, 0.1386, 0.987, 0.08138, 0.1386, 0.987, 0.08138, 0.1386, 0.987, 0.08138, -0.3212, 0.9192, -0.2279, -0.3212, 0.9192, -0.2279, -0.3212, 0.9192, -0.2279, -0.2135, 0.9762, 0.03864, -0.2168, 0.9753, 0.04123, -0.2181, 0.975, 0.04226, 0.1054, 0.9939, -0.03192, 0.1054, 0.9939, -0.03192, 0.1054, 0.9939, -0.03192, -0.9952, 0.09722, -0.01412, -0.9952, 0.09722, -0.01412, -0.9952, 0.09722, -0.01412, -0.06518, 0.9971, 0.03871, -0.06518, 0.9971, 0.03871, -0.06518, 0.9971, 0.03871, 0.5654, 0.6089, -0.5564, 0.5654, 0.6089, -0.5564, 0.5654, 0.6089, -0.5564, 0.09121, 0.9958, 0.0, 0.09121, 0.9958, 0.0, 0.09121, 0.9958, 0.0, 0.002391, 1.0, -0.0001722, 0.007587, 1.0, 0.0004848, 0.00233, 1.0, -0.00366, 0.223, 0.9553, -0.1941, 0.223, 0.9553, -0.1941, 0.223, 0.9553, -0.1941, 0.2108, 0.9741, -0.08117, 0.2108, 0.9741, -0.08117, 0.2108, 0.9741, -0.08117, 4.526e-05, -1.0, 5.29e-09, 4.526e-05, -1.0, -2.082e-09, -4.019e-05, -1.0, -0.0002332, 0.2791, 0.9442, 0.1748, 0.2791, 0.9442, 0.1748, 0.2791, 0.9442, 0.1748, -0.2597, 0.961, 0.09531, -0.2597, 0.961, 0.09531, -0.2597, 0.961, 0.09531, 0.03144, 0.9768, 0.2117, 0.03144, 0.9768, 0.2117, 0.03144, 0.9768, 0.2117, 0.3014, 0.9247, -0.2327, 0.3014, 0.9247, -0.2327, 0.3014, 0.9247, -0.2327, 0.7721, 0.3939, -0.4987, 0.7721, 0.3939, -0.4987, 0.7721, 0.3939, -0.4987, 0.2149, 0.9734, 0.07966, 0.2149, 0.9734, 0.07966, 0.2149, 0.9734, 0.07966, -0.9856, 0.1693, -5.829e-10, -0.9856, 0.1693, -5.829e-10, -0.9856, 0.1693, -5.829e-10, 0.03001, 0.9375, 0.3466, 0.03001, 0.9375, 0.3466, 0.03001, 0.9375, 0.3466, 0.1846, 0.9801, 0.07338, 0.1846, 0.9801, 0.07352, 0.1845, 0.9801, 0.07298, -0.2314, 0.9486, 0.2159, -0.2329, 0.948, 0.2168, -0.2356, 0.947, 0.2185, 0.2942, 0.9088, -0.2957, 0.2942, 0.9088, -0.2957, 0.2942, 0.9088, -0.2957, 0.1028, 0.9846, 0.1417, 0.1028, 0.9846, 0.1417, 0.1028, 0.9846, 0.1417, 0.1836, 0.9807, 0.06692, 0.1846, 0.9801, 0.07338, 0.1845, 0.9801, 0.07298, -0.4772, 0.8778, 0.04106, -0.4772, 0.8778, 0.04106, -0.4772, 0.8778, 0.04106, 0.1243, 0.9866, 0.1057, 0.1243, 0.9866, 0.1057, 0.1243, 0.9866, 0.1057, 0.0002961, -1.0, 0.0001267, 4.128e-05, -1.0, -0.0001718, -8.55e-05, -1.0, 1.875e-09, 0.2733, 0.9175, -0.289, 0.2733, 0.9175, -0.289, 0.2733, 0.9175, -0.289, 0.2062, 0.9758, 0.07327, 0.2062, 0.9758, 0.07327, 0.2062, 0.9758, 0.07327, 0.3236, 0.92, 0.2209, 0.3236, 0.92, 0.2209, 0.3236, 0.92, 0.2209, -0.1104, 0.9258, 0.3615, -0.1104, 0.9258, 0.3615, -0.1104, 0.9258, 0.3615, -0.0001006, 1.0, -0.0009968, 0.0004164, 1.0, 0.0006119, 6.261e-05, 1.0, -9.8e-05, -0.0008522, 0.9974, 0.07231, -0.0008522, 0.9974, 0.07231, -0.0008522, 0.9974, 0.07231, 0.05284, 0.9985, 0.01513, 0.05284, 0.9985, 0.01513, 0.05284, 0.9985, 0.01513, 0.6279, 0.7783, -1.799e-08, 0.6279, 0.7783, -1.799e-08, 0.6279, 0.7783, -1.799e-08, -0.005745, 1.0, 0.005883, -0.009532, 0.9999, 0.00606, -0.007085, 1.0, 0.003846, 0.7312, 0.6747, 0.1006, 0.7312, 0.6747, 0.1006, 0.7312, 0.6747, 0.1006, 0.2992, 0.9041, -0.3053, 0.2992, 0.9041, -0.3053, 0.2992, 0.9041, -0.3053, -0.001254, 1.0, 0.0003162, -2.34e-05, 1.0, -4.724e-05, 0.0004164, 1.0, 0.0006119, 0.3809, 0.9228, 0.05725, 0.3809, 0.9228, 0.05725, 0.3809, 0.9228, 0.05725, -0.001254, 1.0, 0.0003162, 0.0004164, 1.0, 0.0006119, -0.0001006, 1.0, -0.0009968, 0.03287, 0.9991, 0.0275, 0.03287, 0.9991, 0.0275, 0.03287, 0.9991, 0.0275, -0.001254, 1.0, 0.0003162, -0.0001006, 1.0, -0.0009968, -0.0005566, 1.0, -1.117e-05, -4.019e-05, -1.0, -0.0002332, -6.879e-05, -1.0, -0.0004112, 4.526e-05, -1.0, 5.29e-09, 0.0002961, -1.0, 0.0001267, 0.001017, -1.0, -9.508e-05, 4.128e-05, -1.0, -0.0001718, -0.9976, 0.06947, 0.005298, -0.9976, 0.06947, 0.005298, -0.9976, 0.06947, 0.005298, -0.005745, 1.0, 0.005883, -0.01142, 0.9999, 0.006987, -0.009532, 0.9999, 0.00606, -0.2214, 0.9736, 0.05526, -0.2214, 0.9736, 0.05526, -0.2214, 0.9736, 0.05526, -0.9539, 0.2787, 0.1111, -0.9539, 0.2787, 0.1111, -0.9539, 0.2787, 0.1111, -0.2168, 0.9753, 0.04123, -0.2135, 0.9762, 0.03864, -0.2124, 0.9764, 0.03778, -0.1202, 0.9825, -0.1426, -0.1202, 0.9825, -0.1426, -0.1202, 0.9825, -0.1426, -0.03867, 0.9984, 0.04204, -0.03867, 0.9984, 0.04204, -0.03867, 0.9984, 0.04204, 0.4143, 0.9096, -0.03224, 0.4143, 0.9096, -0.03224, 0.4143, 0.9096, -0.03224, 0.1225, 0.9719, 0.201, 0.1225, 0.9719, 0.201, 0.1225, 0.9719, 0.201, 0.1884, 0.982, -0.01162, 0.1884, 0.982, -0.01162, 0.1884, 0.982, -0.01162, 0.9602, 0.2278, 0.1613, 0.9602, 0.2278, 0.1613, 0.9602, 0.2278, 0.1613, 1.0, -0.005864, -4.488e-06, 1.0, -0.005796, 0.0, 1.0, -0.00583, -2.224e-06, 0.1179, 0.9893, -0.08611, 0.1179, 0.9893, -0.08611, 0.1179, 0.9893, -0.08611, 0.0006716, -1.0, 6.212e-05, 0.001017, -1.0, -9.508e-05, 0.0002961, -1.0, 0.0001267, -0.1082, 0.9919, 0.06712, -0.1082, 0.9919, 0.06712, -0.1082, 0.9919, 0.06712, 0.9491, 0.3149, 3.079e-05, 0.9491, 0.3149, 3.079e-05, 0.9491, 0.3149, 3.079e-05, -1.0, 0.007552, 0.0, -1.0, 0.007552, 0.0, -1.0, 0.007552, 0.0, 0.02717, 0.9994, 0.02226, 0.02717, 0.9994, 0.02226, 0.02717, 0.9994, 0.02226, -0.1034, 0.9143, 0.3916, -0.1034, 0.9143, 0.3916, -0.1034, 0.9143, 0.3916, -1.681e-09, -1.0, 1.553e-10, 0.0006716, -1.0, 6.212e-05, 0.0002961, -1.0, 0.0001267, -0.5763, 0.8135, -0.07773, -0.5763, 0.8135, -0.07773, -0.5763, 0.8135, -0.07773, 0.00658, 1.0, -0.006389, 0.00658, 1.0, -0.006389, 0.00658, 1.0, -0.006389, -0.009821, 0.9999, 0.01108, -0.009821, 0.9999, 0.01108, -0.009821, 0.9999, 0.01108, -0.523, 0.851, -0.04715, -0.523, 0.851, -0.04715, -0.523, 0.851, -0.04715, -0.001254, 1.0, 0.0003162, -0.0005566, 1.0, -1.117e-05, 0.00233, 1.0, -0.00366, -0.02412, 0.9995, 0.02217, -0.02412, 0.9995, 0.02217, -0.02412, 0.9995, 0.02217, -1.681e-09, -1.0, 1.553e-10, 1.287e-05, -1.0, -1.46e-05, 0.0006716, -1.0, 6.212e-05, 1.287e-05, -1.0, -1.46e-05, 0.001017, -1.0, -9.508e-05, 0.0006716, -1.0, 6.212e-05, 0.01196, 0.9999, -0.0006141, 0.01362, 0.9999, -0.001202, 0.01087, 0.9999, -0.0002264, -1.0, 0.007552, 0.0, -1.0, 0.007552, 0.0, -1.0, 0.007552, 0.0, -8.67e-05, 1.0, 9.778e-05, -8.67e-05, 1.0, 9.778e-05, -8.67e-05, 1.0, 9.778e-05, 0.0, -1.0, 0.0, 1.287e-05, -1.0, -1.46e-05, -1.681e-09, -1.0, 1.553e-10, 0.01023, 0.9999, 0.0, 0.01196, 0.9999, -0.0006141, 0.01087, 0.9999, -0.0002264, -6.979e-06, -1.0, -0.0005928, -4.019e-05, -1.0, -0.0002332, 4.128e-05, -1.0, -0.0001718, 0.3469, 0.9299, -0.1221, 0.3469, 0.9299, -0.1221, 0.3469, 0.9299, -0.1221, 1.0, -0.005864, -4.488e-06, 1.0, -0.00583, -2.224e-06, 1.0, -0.005866, -4.596e-06, -0.01937, 0.9981, -0.05813, -0.01937, 0.9981, -0.05813, -0.01937, 0.9981, -0.05813, 0.0, -1.0, 0.0, 0.0002063, -1.0, -7.371e-06, 1.287e-05, -1.0, -1.46e-05, 0.0002063, -1.0, -7.371e-06, 0.001017, -1.0, -9.508e-05, 1.287e-05, -1.0, -1.46e-05, -0.02089, 0.9998, -0.004738, -0.02089, 0.9998, -0.004738, -0.02089, 0.9998, -0.004738, 0.0009121, 1.0, -0.002117, 0.0009187, 1.0, -0.002134, -0.001254, 1.0, 0.0003162, 0.03751, 0.9989, -0.02885, 0.03751, 0.9989, -0.02885, 0.03751, 0.9989, -0.02885, -0.4382, 0.8976, -0.04757, -0.4382, 0.8976, -0.04757, -0.4382, 0.8976, -0.04757, -0.1455, 0.9887, 0.03626, -0.1455, 0.9887, 0.03626, -0.1455, 0.9887, 0.03626, -1.0, 0.007552, 0.0, -1.0, 0.007552, 0.0, -1.0, 0.007552, 0.0, 0.0009187, 1.0, -0.002134, -2.34e-05, 1.0, -4.724e-05, -0.001254, 1.0, 0.0003162, -0.04076, 0.2802, -0.9591, -0.04076, 0.2802, -0.9591, -0.04076, 0.2802, -0.9591, 0.0009121, 1.0, -0.002117, -0.001254, 1.0, 0.0003162, 0.00233, 1.0, -0.00366, -0.000485, 1.0, -0.0007247, -2.34e-05, 1.0, -4.724e-05, 0.0009187, 1.0, -0.002134, 0.2847, 0.4868, -0.8258, 0.2847, 0.4868, -0.8258, 0.2847, 0.4868, -0.8258, -0.9707, 0.2386, -0.02724, -0.9707, 0.2386, -0.02724, -0.9707, 0.2386, -0.02724, 0.9994, -0.004094, -0.03444, 0.9994, -0.004094, -0.03444, 0.9994, -0.004094, -0.03444, 0.07567, 0.9161, -0.3938, 0.07567, 0.9161, -0.3938, 0.07567, 0.9161, -0.3938, -0.07834, 0.9657, -0.2476, -0.07834, 0.9657, -0.2476, -0.07834, 0.9657, -0.2476, 0.03946, 0.7763, -0.6292, 0.03946, 0.7763, -0.6292, 0.03946, 0.7763, -0.6292, 0.01088, 0.2397, -0.9708, 0.01088, 0.2397, -0.9708, 0.01088, 0.2397, -0.9708, -0.0002567, 0.2488, -0.9686, -0.0001883, 0.2474, -0.9689, -7.28e-05, 0.2451, -0.9695, 0.1978, -0.04941, -0.979, 0.1978, -0.04941, -0.979, 0.1978, -0.04941, -0.979, -1.082e-05, 0.6735, -0.7392, -1.082e-05, 0.6735, -0.7392, -1.082e-05, 0.6735, -0.7392, -0.4016, 0.6582, -0.6368, -0.4016, 0.6582, -0.6368, -0.4016, 0.6582, -0.6368, 0.08148, 0.8308, -0.5506, 0.08148, 0.8308, -0.5506, 0.08148, 0.8308, -0.5506, 0.0292, 0.9406, -0.3383, 0.0292, 0.9406, -0.3383, 0.0292, 0.9406, -0.3383, -0.0003237, 0.2499, -0.9683, -9.696e-06, 0.2461, -0.9692, -0.0001254, 0.2475, -0.9689, -7.28e-05, 0.2451, -0.9695, -0.0001883, 0.2474, -0.9689, 0.0, 0.2436, -0.9699, -0.007395, 0.4469, -0.8945, -0.007395, 0.4469, -0.8945, -0.007395, 0.4469, -0.8945, 1.315e-05, 0.8741, -0.4858, 1.315e-05, 0.8741, -0.4858, 1.315e-05, 0.8741, -0.4858, -0.0004314, 0.2512, -0.9679, -0.0003237, 0.2499, -0.9683, -0.0001254, 0.2475, -0.9689, 0.05905, 0.9976, -0.03592, 0.05905, 0.9976, -0.03592, 0.05905, 0.9976, -0.03592, -0.002618, 0.9977, -0.06755, -0.002618, 0.9977, -0.06755, -0.002618, 0.9977, -0.06755, 0.008273, 0.9929, -0.1184, 0.008273, 0.9929, -0.1184, 0.008273, 0.9929, -0.1184, -5.933e-09, -1.0, -0.0007843, 2.085e-09, -1.0, -0.0007843, -6.879e-05, -1.0, -0.0004112, 0.002072, 1.0, -0.007665, 0.0001714, 0.9999, -0.01074, 0.0004126, 0.9999, -0.01452, -0.01684, 0.9999, -0.000812, -0.01684, 0.9999, -0.000812, -0.01684, 0.9999, -0.000812, -1.54e-05, 0.9604, -0.2785, -1.54e-05, 0.9604, -0.2785, -1.54e-05, 0.9604, -0.2785, 0.002304, 1.0, -0.005071, 1.498e-05, 1.0, -0.003418, 0.0001714, 0.9999, -0.01074, -0.000385, 0.9998, -0.01768, -0.0001223, 0.9999, -0.01653, 0.0, 0.9999, -0.016, -3.358e-05, -1.0, -0.000632, -4.019e-05, -1.0, -0.0002332, -6.979e-06, -1.0, -0.0005928, -0.02919, 0.9992, -0.02558, -0.02919, 0.9992, -0.02558, -0.02919, 0.9992, -0.02558, -0.1418, 0.9594, -0.244, -0.1418, 0.9594, -0.244, -0.1418, 0.9594, -0.244, -4.019e-05, -1.0, -0.0002332, -3.358e-05, -1.0, -0.000632, -6.879e-05, -1.0, -0.0004112, 0.0, -1.0, -0.0005765, 4.128e-05, -1.0, -0.0001718, 0.001017, -1.0, -9.508e-05, 0.0, -1.0, -0.0005765, 0.0, -1.0, -0.0005765, 4.128e-05, -1.0, -0.0001718, 0.0, -1.0, -0.0005765, -6.979e-06, -1.0, -0.0005928, 4.128e-05, -1.0, -0.0001718, -3.358e-05, -1.0, -0.000632, -5.933e-09, -1.0, -0.0007843, -6.879e-05, -1.0, -0.0004112, 0.003738, 0.9977, -0.06804, 0.003738, 0.9977, -0.06804, 0.003738, 0.9977, -0.06804, -0.000385, 0.9998, -0.01768, -0.0005333, 0.9998, -0.01833, -0.0001223, 0.9999, -0.01653, 0.0612, 0.9823, -0.1769, 0.0612, 0.9823, -0.1769, 0.0612, 0.9823, -0.1769, 0.1548, 0.9835, -0.09401, 0.1548, 0.9835, -0.09401, 0.1548, 0.9835, -0.09401, -0.01755, 0.4731, 0.8808, -0.04425, 0.6546, -0.7547, -0.1277, -0.4255, 0.8959, 2.865e-09, 0.5825, -0.8128, 2.865e-09, 0.5825, -0.8128, 2.865e-09, 0.5825, -0.8128, -0.04428, 0.6546, -0.7547, 4.796e-05, 0.9999, 0.01309, 0.0, 0.0, -1.0, -4.796e-05, 0.9999, 0.01313, 3.393e-05, -0.7073, 0.7069, 0.0002373, -0.7069, -0.7073, -4.796e-05, 0.9999, 0.01313, 0.001861, -0.6809, -0.7323, 3.393e-05, -0.7073, 0.7069, -0.05065, 0.9016, -0.4295, -0.05065, 0.9016, -0.4295, -0.05065, 0.9016, -0.4295, -0.001182, 0.8637, -0.504, -0.001182, 0.8637, -0.504, -0.001182, 0.8637, -0.504, -0.1051, 0.7199, -0.6861, -0.1051, 0.7199, -0.6861, -0.1051, 0.7199, -0.6861, 0.002072, 1.0, -0.007665, 0.002304, 1.0, -0.005071, 0.0001714, 0.9999, -0.01074, -0.5782, 0.7999, -0.1609, -0.01755, 0.4731, 0.8808, -0.1277, -0.4255, 0.8959, 0.002599, 0.07205, -0.9974, 0.002599, 0.07205, -0.9974, 0.002599, 0.07205, -0.9974, -0.0001762, -0.007248, -1.0, -7.186e-05, -0.008681, -1.0, -0.0002459, -0.006287, -1.0, -0.02216, 0.3068, -0.9515, -0.02216, 0.3068, -0.9515, -0.02216, 0.3068, -0.9515, 2.582e-10, 0.02632, -0.9997, 0.0, 0.02632, -0.9997, 2.002e-11, 0.02632, -0.9997, 0.0, 0.1299, -0.9915, 0.0, 0.1299, -0.9915, 0.0, 0.1299, -0.9915, -0.01998, -0.03282, -0.9993, -0.01998, -0.03282, -0.9993, -0.01998, -0.03282, -0.9993, 6.717e-11, -0.009669, -1.0, -7.186e-05, -0.008681, -1.0, -0.0001762, -0.007248, -1.0, 5.945e-11, -0.008692, -1.0, 5.945e-11, -0.008692, -1.0, 5.945e-11, -0.008692, -1.0, 2.582e-10, 0.02632, -0.9997, 2.002e-11, 0.02632, -0.9997, 2.743e-10, 0.02632, -0.9997, 2.731e-09, 0.3672, -0.9301, 2.731e-09, 0.3672, -0.9301, 2.731e-09, 0.3672, -0.9301])] * 3)])

# ---- objects
ob_sm_env_tiles_rune_03 = bpy.data.objects.new('SM_Env_Tiles_Rune_03', me_mesh)

# ---- transforms, parenting, visibility, modifiers, constraints
ob_sm_env_tiles_rune_03.location = (0.0, 0.0, 0.0)
ob_sm_env_tiles_rune_03.rotation_euler = (1.571, -0.0, 0.0)
ob_sm_env_tiles_rune_03.color = (0.8, 0.8, 0.8, 1.0)

# ---- collection membership
col_collection.objects.link(ob_sm_env_tiles_rune_03)

# ---- scene / render settings (as saved in the file)
scene.frame_start = 1; scene.frame_end = 250; scene.frame_set(1)
scene.render.engine = 'BLENDER_EEVEE_NEXT'
scene.cycles.use_denoising = False
scene.cycles.samples = 128
scene.cycles.sampling_pattern = 'TABULATED_SOBOL'
scene.cycles.use_adaptive_sampling = False
scene.cycles.use_light_tree = False
scene.view_settings.view_transform = 'Filmic'
bpy.context.view_layer.update()

# ---- added for rendering (the .blend has no active camera and no usable light): camera, sun
cam_auto = bpy.data.cameras.new('AutoCamera')
cam_auto.lens = 50.0
cam_auto.sensor_width = 36.0
cam_auto.clip_end = 1000.0
ob_auto_camera = bpy.data.objects.new('AutoCamera', cam_auto)
scene.collection.objects.link(ob_auto_camera)
ob_auto_camera.location = (9.04309, -10.3521, 5.28541)
ob_auto_camera.rotation_euler = (1.09748, -7.21219e-08, 0.694738)
scene.camera = ob_auto_camera
light_auto_sun = bpy.data.lights.new('AutoSun', 'SUN')
light_auto_sun.energy = 3.0
light_auto_sun.angle = 0.0523599
ob_auto_sun = bpy.data.objects.new('AutoSun', light_auto_sun)
scene.collection.objects.link(ob_auto_sun)
ob_auto_sun.rotation_euler = (0.872665, 0.174533, 0.523599)
bpy.context.view_layer.update()

